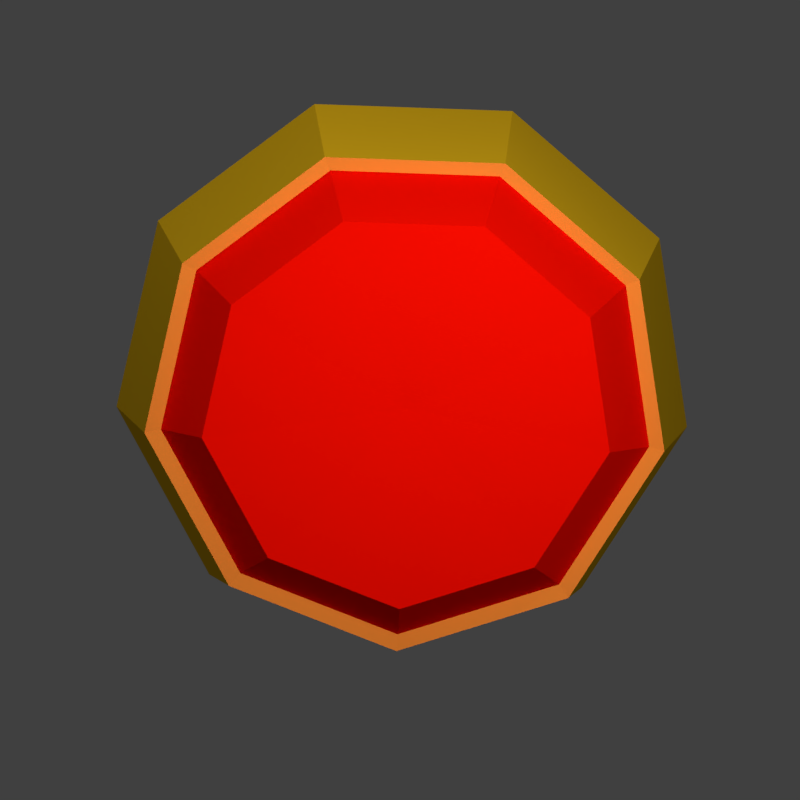 # Source: ButtonSprite.blend  (saved by Blender 2.78.0; exported with 4.5.12 LTS)
import bpy
from mathutils import Matrix  # noqa: F401  (used for matrix-valued properties, if any)

bpy.ops.wm.read_factory_settings(use_empty=True)
scene = bpy.context.scene
scene.name = 'Scene'

# ---- collections
col_collection_1 = bpy.data.collections.new('Collection 1'); scene.collection.children.link(col_collection_1)

# ---- materials (node trees are filled in below, after node groups)
mat_bunnygray = bpy.data.materials.new('BunnyGray')
mat_bunnygray.alpha_threshold = 0.0
mat_bunnygray.use_transparent_shadow = False
mat_bunnygray.diffuse_color = (0.7793, 0.85, 1.0, 1.0)
mat_bunnygray.roughness = 0.5
mat_bunnygray.line_color = (0.0, 0.0, 0.0, 1.0)
mat_bunnygray_002 = bpy.data.materials.new('BunnyGray.002')
mat_bunnygray_002.alpha_threshold = 0.0
mat_bunnygray_002.use_transparent_shadow = False
mat_bunnygray_002.diffuse_color = (1.0, 0.5867, 0.014, 1.0)
mat_bunnygray_002.roughness = 0.5
mat_bunnygray_002.line_color = (0.0, 0.0, 0.0, 1.0)
mat_copper_001 = bpy.data.materials.new('Copper.001')
mat_copper_001.alpha_threshold = 0.0
mat_copper_001.use_transparent_shadow = False
mat_copper_001.diffuse_color = (1.0, 0.2779, 0.0353, 1.0)
mat_copper_001.roughness = 0.5
mat_bunnygray_001 = bpy.data.materials.new('BunnyGray.001')
mat_bunnygray_001.alpha_threshold = 0.0
mat_bunnygray_001.use_transparent_shadow = False
mat_bunnygray_001.diffuse_color = (1.0, 0.003868, 0.0, 1.0)
mat_bunnygray_001.roughness = 0.5
mat_bunnygray_001.line_color = (0.0, 0.0, 0.0, 1.0)
mat_ikeablue = bpy.data.materials.new('IkeaBlue')
mat_ikeablue.alpha_threshold = 0.0
mat_ikeablue.use_transparent_shadow = False
mat_ikeablue.diffuse_color = (0.0, 0.232, 1.0, 1.0)
mat_ikeablue.roughness = 0.5
mat_material = bpy.data.materials.new('Material')
mat_material.alpha_threshold = 0.0
mat_material.use_transparent_shadow = False
mat_material.diffuse_color = (1.0, 0.03715, 0.3002, 1.0)
mat_material.roughness = 0.5
mat_copper = bpy.data.materials.new('Copper')
mat_copper.alpha_threshold = 0.0
mat_copper.use_transparent_shadow = False
mat_copper.diffuse_color = (1.0, 0.2779, 0.0353, 1.0)
mat_copper.roughness = 0.5
mat_darkgray = bpy.data.materials.new('DarkGray')
mat_darkgray.alpha_threshold = 0.0
mat_darkgray.use_transparent_shadow = False
mat_darkgray.diffuse_color = (0.1237, 0.1237, 0.1237, 1.0)
mat_darkgray.roughness = 0.5
mat_grass = bpy.data.materials.new('Grass')
mat_grass.alpha_threshold = 0.0
mat_grass.use_transparent_shadow = False
mat_grass.diffuse_color = (0.09594, 0.8, 0.0, 1.0)
mat_grass.roughness = 0.5
mat_darkgray_001 = bpy.data.materials.new('DarkGray.001')
mat_darkgray_001.alpha_threshold = 0.0
mat_darkgray_001.use_transparent_shadow = False
mat_darkgray_001.diffuse_color = (0.0, 0.0, 0.0, 1.0)
mat_darkgray_001.roughness = 0.5
mat_darkgray_002 = bpy.data.materials.new('DarkGray.002')
mat_darkgray_002.alpha_threshold = 0.0
mat_darkgray_002.use_transparent_shadow = False
mat_darkgray_002.diffuse_color = (0.1237, 0.1237, 0.1237, 1.0)
mat_darkgray_002.roughness = 0.5
mat_copper_002 = bpy.data.materials.new('Copper.002')
mat_copper_002.alpha_threshold = 0.0
mat_copper_002.use_transparent_shadow = False
mat_copper_002.diffuse_color = (1.0, 0.2779, 0.0353, 1.0)
mat_copper_002.roughness = 0.5
mat_ikeayellow = bpy.data.materials.new('IkeaYellow')
mat_ikeayellow.alpha_threshold = 0.0
mat_ikeayellow.use_transparent_shadow = False
mat_ikeayellow.diffuse_color = (1.0, 0.8526, 0.0, 1.0)
mat_ikeayellow.roughness = 0.5

# ---- material node trees

# ---- world
world_world = bpy.data.worlds.new('World'); scene.world = world_world
world_world.color = (0.05088, 0.05088, 0.05088)
world_world.use_sun_shadow = False
world_world.sun_shadow_jitter_overblur = 0.0
world_world.cycles.sampling_method = 'MANUAL'

# ---- cameras
cam_camera = bpy.data.cameras.new('Camera')
cam_camera.type = 'ORTHO'
cam_camera.clip_end = 100.0
cam_camera.lens = 35.0
cam_camera.sensor_width = 32.0
cam_camera.sensor_height = 18.0
cam_camera.ortho_scale = 2.014
cam_camera.dof.focus_distance = 0.0
cam_camera.dof.aperture_fstop = 128.0

# ---- lights
light_lamp_002 = bpy.data.lights.new('Lamp.002', 'POINT')
light_lamp_002.transmission_factor = 0.0
light_lamp_002.cutoff_distance = 30.0
light_lamp_002.energy = 36.0
light_lamp_002.shadow_buffer_clip_start = 1.001
light_lamp_002.shadow_soft_size = 0.1
light_lamp_002.shadow_maximum_resolution = 0.006
light_lamp_002.use_absolute_resolution = True
light_lamp_001 = bpy.data.lights.new('Lamp.001', 'POINT')
light_lamp_001.transmission_factor = 0.0
light_lamp_001.cutoff_distance = 30.0
light_lamp_001.energy = 36.0
light_lamp_001.shadow_buffer_clip_start = 1.001
light_lamp_001.shadow_soft_size = 0.1
light_lamp_001.shadow_maximum_resolution = 0.006
light_lamp_001.use_absolute_resolution = True
light_lamp = bpy.data.lights.new('Lamp', 'POINT')
light_lamp.transmission_factor = 0.0
light_lamp.cutoff_distance = 30.0
light_lamp.energy = 100.0
light_lamp.shadow_buffer_clip_start = 1.001
light_lamp.shadow_soft_size = 0.1
light_lamp.shadow_maximum_resolution = 0.006
light_lamp.use_absolute_resolution = True

# ---- meshes
me_cube_001 = bpy.data.meshes.new('Cube.001')
me_cube_001.from_pydata([(-1.0, -1.0, -1.0), (0.0, -1.0, 1.0), (-1.0, 1.0, -1.0), (0.0, 1.0, 1.0), (1.0, -1.0, -1.0), (0.0, -1.0, 1.0), (1.0, 1.0, -1.0), (0.0, 1.0, 1.0), (-0.2287, -0.9149, 0.1166), (-0.2344, 0.915, -0.05493), (0.223, 0.915, -0.05493), (0.2287, -0.9149, 0.1166), (-1.0, -1.0, 0.07532), (-1.0, 1.0, 0.07532), (1.0, 1.0, 0.07532), (1.0, -1.0, 0.07532), (-0.9916, 0.9829, -0.7751), (0.9916, 0.9829, -0.7751), (0.9916, -0.9829, -0.7751), (-0.9916, -0.9829, -0.7751)], [], [(12, 1, 3, 13), (13, 3, 7, 14), (14, 7, 5, 15), (15, 5, 1, 12), (2, 6, 4, 0), (7, 3, 1, 5), (18, 11, 8, 19), (17, 10, 11, 18), (16, 9, 10, 17), (19, 8, 9, 16), (11, 15, 12, 8), (10, 14, 15, 11), (9, 13, 14, 10), (8, 12, 13, 9), (0, 19, 16, 2), (2, 16, 17, 6), (6, 17, 18, 4), (4, 18, 19, 0)])
me_cube_001.materials.append(mat_bunnygray)
me_cube_001.use_remesh_preserve_volume = False
me_cube_001.use_remesh_preserve_attributes = False
me_cube_001.use_mirror_vertex_groups = False
me_cube_001.update()
me_battries_000 = bpy.data.meshes.new('Battries.000')
me_battries_000.from_pydata([(1.049, -3.773, -0.1012), (0.763, 1.996, -0.07306), (0.9835, -3.772, 0.1675), (0.7158, 1.996, 0.1192), (0.4524, -3.771, 0.3581), (0.336, 1.997, 0.2555), (-0.2951, -3.769, 0.3814), (-0.1988, 1.999, 0.2721), (-0.9095, -3.767, 0.2265), (-0.6382, 2.0, 0.1613), (-1.103, -3.767, -0.03412), (-0.7767, 2.0, -0.02509), (-0.7854, -3.768, -0.2785), (-0.5495, 1.999, -0.1999), (-0.1051, -3.77, -0.3923), (-0.06283, 1.998, -0.2813), (0.6196, -3.772, -0.3223), (0.4555, 1.996, -0.2312), (0.9669, 0.2846, -0.0928), (0.9067, 0.285, 0.1521), (0.4227, 0.2866, 0.3259), (-0.2588, 0.2885, 0.3471), (-0.8188, 0.2898, 0.2059), (-0.9953, 0.29, -0.03167), (-0.7057, 0.289, -0.2544), (-0.08556, 0.2871, -0.3582), (0.575, 0.2854, -0.2943), (0.004641, 1.689, -0.0002551), (-0.07824, 0.1296, -0.3365), (-0.6607, 0.1313, -0.2391), (-0.9327, 0.1323, -0.02986), (-0.767, 0.1321, 0.1933), (-0.241, 0.1308, 0.3259), (0.3991, 0.129, 0.306), (0.8538, 0.1276, 0.1428), (0.9103, 0.1272, -0.08728), (0.5422, 0.128, -0.2766)], [], [(35, 1, 3, 34), (34, 3, 5, 33), (33, 5, 7, 32), (32, 7, 9, 31), (31, 9, 11, 30), (30, 11, 13, 29), (29, 13, 15, 28), (15, 13, 27), (28, 15, 17, 36), (36, 17, 1, 35), (0, 2, 4, 6, 8, 10, 12, 14, 16), (16, 26, 18, 0), (14, 25, 26, 16), (12, 24, 25, 14), (10, 23, 24, 12), (8, 22, 23, 10), (6, 21, 22, 8), (4, 20, 21, 6), (2, 19, 20, 4), (0, 18, 19, 2), (13, 11, 27), (11, 9, 27), (9, 7, 27), (3, 1, 27), (7, 5, 27), (5, 3, 27), (1, 17, 27), (17, 15, 27), (26, 36, 35, 18), (25, 28, 36, 26), (24, 29, 28, 25), (23, 30, 29, 24), (22, 31, 30, 23), (21, 32, 31, 22), (20, 33, 32, 21), (19, 34, 33, 20), (18, 35, 34, 19)])
me_battries_000.polygons.foreach_set('material_index', [2, 2, 2, 2, 2, 2, 2, 2, 2, 2, 0, 0, 0, 0, 0, 0, 0, 0, 0, 0, 2, 2, 2, 2, 2, 2, 2, 2, 1, 1, 1, 1, 1, 1, 1, 1, 1])
me_battries_000.materials.append(mat_bunnygray_002)
me_battries_000.materials.append(mat_copper_001)
me_battries_000.materials.append(mat_bunnygray_001)
me_battries_000.use_remesh_preserve_volume = False
me_battries_000.use_remesh_preserve_attributes = False
me_battries_000.use_mirror_vertex_groups = False
me_battries_000.update()
me_plane_002 = bpy.data.meshes.new('Plane.002')
me_plane_002.from_pydata([(-1.0, -1.0, -0.7966), (1.0, -1.0, -0.01224), (-1.0, 1.0, -0.7966), (1.0, 1.0, -0.336), (-0.766, -1.0, -0.6326), (-0.516, -1.0, -0.5007), (-0.266, -1.0, -0.4401), (-0.01596, -1.0, -0.3082), (0.234, -1.0, -0.2262), (0.484, -1.0, -0.1263), (0.734, -1.0, -0.05503), (0.734, 1.0, -0.3788), (0.484, 1.0, -0.41), (0.234, 1.0, -0.4698), (-0.01596, 1.0, -0.4994), (-0.266, 1.0, -0.5634), (-0.516, 1.0, -0.5901), (-0.766, 1.0, -0.6326), (-1.0, 0.6667, -0.7966), (-1.0, 0.3333, -0.7966), (-1.0, -2.98e-08, -0.7966), (-1.0, -0.3333, -0.8723), (-1.0, -0.6667, -0.7966), (1.0, -0.6667, -0.05233), (1.0, -0.3333, -0.09242), (1.0, 2.98e-08, -0.1448), (1.0, 0.3333, -0.2883), (1.0, 0.6667, -0.2466), (-0.766, -0.6193, -0.6204), (-0.766, -0.3333, -0.6204), (-0.766, 0.04738, -0.6204), (-0.766, 0.3807, -0.6204), (-0.766, 0.6667, -0.5968), (-0.516, -0.6667, -0.5503), (-0.516, -0.3333, -0.4885), (-0.516, 2.98e-08, -0.545), (-0.516, 0.3333, -0.4885), (-0.516, 0.714, -0.5206), (-0.266, -0.6138, -0.4279), (-0.266, -0.2804, -0.4279), (-0.266, 2.98e-08, -0.4043), (-0.266, 0.3862, -0.4043), (-0.266, 0.714, -0.4756), (-0.01596, -0.6667, -0.2674), (-0.01596, -0.3333, -0.2959), (-0.01596, 2.98e-08, -0.2959), (-0.01596, 0.3333, -0.3638), (-0.01596, 0.6667, -0.3977), (0.234, -0.7188, -0.2139), (0.2621, -0.3936, -0.2139), (0.234, 2.98e-08, -0.2663), (0.2592, 0.2792, -0.3342), (0.2592, 0.6126, -0.3681), (0.484, -0.6667, -0.1398), (0.484, -0.3333, -0.188), (0.484, 2.98e-08, -0.2453), (0.484, 0.3333, -0.3131), (0.484, 0.6667, -0.347), (0.734, -0.7188, -0.08287), (0.734, -0.3333, -0.123), (0.734, 0.04738, -0.1754), (0.734, 0.3103, -0.2432), (0.734, 0.6437, -0.2771)], [], [(62, 27, 3, 11), (18, 32, 17, 2), (32, 37, 16, 17), (37, 42, 15, 16), (42, 47, 14, 15), (47, 52, 13, 14), (52, 57, 12, 13), (57, 62, 11, 12), (9, 10, 58, 53), (53, 58, 59, 54), (54, 59, 60, 55), (55, 60, 61, 56), (56, 61, 62, 57), (8, 9, 53, 48), (48, 53, 54, 49), (49, 54, 55, 50), (50, 55, 56, 51), (51, 56, 57, 52), (7, 8, 48, 43), (43, 48, 49, 44), (44, 49, 50, 45), (45, 50, 51, 46), (46, 51, 52, 47), (6, 7, 43, 38), (38, 43, 44, 39), (39, 44, 45, 40), (40, 45, 46, 41), (41, 46, 47, 42), (5, 6, 38, 33), (33, 38, 39, 34), (34, 39, 40, 35), (35, 40, 41, 36), (36, 41, 42, 37), (4, 5, 33, 28), (28, 33, 34, 29), (29, 34, 35, 30), (30, 35, 36, 31), (31, 36, 37, 32), (0, 4, 28, 22), (22, 28, 29, 21), (21, 29, 30, 20), (20, 30, 31, 19), (19, 31, 32, 18), (10, 1, 23, 58), (58, 23, 24, 59), (59, 24, 25, 60), (60, 25, 26, 61), (61, 26, 27, 62)])
me_plane_002.materials.append(mat_ikeablue)
me_plane_002.use_remesh_preserve_volume = False
me_plane_002.use_remesh_preserve_attributes = False
me_plane_002.use_mirror_vertex_groups = False
me_plane_002.update()
me_plane_001 = bpy.data.meshes.new('Plane.001')
me_plane_001.from_pydata([(-1.0, -1.0, -0.7966), (1.0, -1.0, -0.01224), (-1.0, 1.0, -0.7966), (1.0, 1.0, -0.336), (-0.766, -1.0, -0.6326), (-0.516, -1.0, -0.5007), (-0.266, -1.0, -0.4401), (-0.01596, -1.0, -0.3082), (0.234, -1.0, -0.2262), (0.484, -1.0, -0.1263), (0.734, -1.0, -0.05503), (0.734, 1.0, -0.3788), (0.484, 1.0, -0.41), (0.234, 1.0, -0.4698), (-0.01596, 1.0, -0.4994), (-0.266, 1.0, -0.5634), (-0.516, 1.0, -0.5901), (-0.766, 1.0, -0.6326), (-1.0, 0.6667, -0.7966), (-1.0, 0.3333, -0.7966), (-1.0, -2.98e-08, -0.7966), (-1.0, -0.3333, -0.8723), (-1.0, -0.6667, -0.7966), (1.0, -0.6667, -0.05233), (1.0, -0.3333, -0.09242), (1.0, 2.98e-08, -0.1448), (1.0, 0.3333, -0.2883), (1.0, 0.6667, -0.2466), (-0.766, -0.6193, -0.6204), (-0.766, -0.3333, -0.6204), (-0.766, 0.04738, -0.6204), (-0.766, 0.3807, -0.6204), (-0.766, 0.6667, -0.5968), (-0.516, -0.6667, -0.5503), (-0.516, -0.3333, -0.4885), (-0.516, 2.98e-08, -0.545), (-0.516, 0.3333, -0.4885), (-0.516, 0.714, -0.5206), (-0.266, -0.6138, -0.4279), (-0.266, -0.2804, -0.4279), (-0.266, 2.98e-08, -0.4043), (-0.266, 0.3862, -0.4043), (-0.266, 0.714, -0.4756), (-0.01596, -0.6667, -0.2674), (-0.01596, -0.3333, -0.2959), (-0.01596, 2.98e-08, -0.2959), (-0.01596, 0.3333, -0.3638), (-0.01596, 0.6667, -0.3977), (0.234, -0.7188, -0.2139), (0.2621, -0.3936, -0.2139), (0.234, 2.98e-08, -0.2663), (0.2592, 0.2792, -0.3342), (0.2592, 0.6126, -0.3681), (0.484, -0.6667, -0.1398), (0.484, -0.3333, -0.188), (0.484, 2.98e-08, -0.2453), (0.484, 0.3333, -0.3131), (0.484, 0.6667, -0.347), (0.734, -0.7188, -0.08287), (0.734, -0.3333, -0.123), (0.734, 0.04738, -0.1754), (0.734, 0.3103, -0.2432), (0.734, 0.6437, -0.2771)], [], [(62, 27, 3, 11), (18, 32, 17, 2), (32, 37, 16, 17), (37, 42, 15, 16), (42, 47, 14, 15), (47, 52, 13, 14), (52, 57, 12, 13), (57, 62, 11, 12), (9, 10, 58, 53), (53, 58, 59, 54), (54, 59, 60, 55), (55, 60, 61, 56), (56, 61, 62, 57), (8, 9, 53, 48), (48, 53, 54, 49), (49, 54, 55, 50), (50, 55, 56, 51), (51, 56, 57, 52), (7, 8, 48, 43), (43, 48, 49, 44), (44, 49, 50, 45), (45, 50, 51, 46), (46, 51, 52, 47), (6, 7, 43, 38), (38, 43, 44, 39), (39, 44, 45, 40), (40, 45, 46, 41), (41, 46, 47, 42), (5, 6, 38, 33), (33, 38, 39, 34), (34, 39, 40, 35), (35, 40, 41, 36), (36, 41, 42, 37), (4, 5, 33, 28), (28, 33, 34, 29), (29, 34, 35, 30), (30, 35, 36, 31), (31, 36, 37, 32), (0, 4, 28, 22), (22, 28, 29, 21), (21, 29, 30, 20), (20, 30, 31, 19), (19, 31, 32, 18), (10, 1, 23, 58), (58, 23, 24, 59), (59, 24, 25, 60), (60, 25, 26, 61), (61, 26, 27, 62)])
me_plane_001.materials.append(mat_ikeablue)
me_plane_001.use_remesh_preserve_volume = False
me_plane_001.use_remesh_preserve_attributes = False
me_plane_001.use_mirror_vertex_groups = False
me_plane_001.update()
me_cube = bpy.data.meshes.new('Cube')
me_cube.from_pydata([(-1.0, -0.9612, -0.9108), (-1.282, -1.082, -0.1139), (-1.0, -0.8362, 1.0), (-0.8588, -0.6312, -1.25), (-0.513, -0.32, 1.154), (-1.18, -0.1204, 0.8724), (-1.063, -0.1118, 1.0), (-1.343, -0.1319, 0.5263), (-1.574, -0.1159, 0.713), (-2.145, -0.02862, -0.4081), (-2.534, -0.1537, -0.2475), (-1.141, -0.9591, 0.443), (-1.121, -0.1752, 0.9362), (-1.53, -0.2341, 0.5765), (-2.312, -0.2911, -0.3147), (-2.48, -0.3137, -0.5329), (-2.617, -0.1764, -0.4932), (-2.302, -0.05123, -0.5964), (-0.513, -0.32, 2.52), (-0.7603, -0.7302, 2.18), (-0.7704, -0.8414, 1.739), (-0.5453, -0.4618, 1.312), (0.0, -1.29, -0.1139), (1.0, -0.9612, -0.9108), (1.282, -1.082, -0.1139), (1.0, -0.8362, 1.0), (0.0, -1.208, -0.8303), (0.0, -1.044, 1.0), (0.8588, -0.6312, -1.25), (0.0, -0.6312, -1.251), (0.513, -0.32, 1.154), (0.0, -0.32, 1.154), (1.18, -0.1204, 0.8724), (1.063, -0.1118, 1.0), (1.343, -0.1319, 0.5263), (1.574, -0.1159, 0.713), (2.145, -0.02862, -0.4081), (2.534, -0.1537, -0.2475), (1.141, -0.9591, 0.443), (0.0, -1.167, 0.3539), (1.121, -0.1752, 0.9362), (1.53, -0.2341, 0.5765), (2.312, -0.2911, -0.3147), (2.48, -0.3137, -0.5329), (2.617, -0.1764, -0.4932), (2.302, -0.05123, -0.5964), (0.0, -0.32, 2.52), (0.513, -0.32, 2.52), (0.0, -0.7691, 1.38), (0.0, -0.8875, 1.667), (0.0, -0.8686, 2.291), (0.7603, -0.7302, 2.18), (0.7704, -0.8414, 1.739), (0.5453, -0.4618, 1.312), (-1.0, 1.005, -0.9187), (-1.282, 1.07, -0.2339), (-0.5494, 0.8362, 1.0), (-0.8588, 0.6312, -1.25), (-0.513, 0.32, 1.154), (-1.0, 0.2076, -1.0), (-1.0, 0.0, 1.0), (-1.282, 0.0, -0.1139), (-1.0, 0.2076, -1.034), (-0.7369, 0.0, -1.596), (-0.513, 0.0, 1.154), (-1.18, 0.1204, 0.8724), (-1.063, 0.1118, 1.0), (-1.063, 0.0, 1.0), (-1.18, 0.0, 0.8724), (-1.343, 0.1319, 0.5263), (-1.574, 0.1159, 0.713), (-1.619, 0.0, 0.713), (-1.343, 0.0, 0.5263), (-2.145, 0.02862, -0.4081), (-2.534, 0.1537, -0.2475), (-2.49, 0.0, -0.1156), (-2.057, 0.0, -0.4078), (-1.141, 0.9591, 0.443), (-1.141, 0.0, 0.443), (-1.121, 0.1752, 0.9362), (-1.121, 0.0, 0.9362), (-1.53, 0.2341, 0.5765), (-2.312, 0.2911, -0.3147), (-2.48, 0.3137, -0.5329), (-2.617, 0.1764, -0.4932), (-2.675, 0.0, -0.3963), (-2.302, 0.05123, -0.5964), (-2.415, 0.0, -0.7212), (-2.608, 0.0, -0.715), (-0.513, 0.2558, 2.52), (-0.513, 0.0, 2.52), (-0.7603, 0.4777, 2.18), (-0.7704, 0.6217, 1.739), (-0.5453, 0.4618, 1.312), (-1.031, 0.0, 2.291), (-1.041, 0.09228, 1.672), (-0.8155, 0.0, 1.312), (0.0, 1.278, -0.2339), (1.0, 1.005, -0.6997), (1.282, 1.07, -0.2339), (0.5494, 0.8362, 1.0), (-0.2742, 1.93, -0.7644), (0.0, 1.044, 1.0), (0.8588, 0.6312, -1.25), (0.0, 0.6312, -1.251), (0.513, 0.32, 1.154), (0.0, 0.32, 1.154), (1.0, 0.2076, -1.0), (1.0, 0.0, 1.0), (1.282, 0.0, -0.1139), (0.0, 0.0, 1.0), (-1.116e-08, 1.959, -0.7192), (1.0, 0.2076, -1.034), (0.0, 0.2076, -1.256), (0.7369, 0.0, -1.596), (0.513, 0.0, 1.154), (0.0, 0.0, 1.154), (1.18, 0.1204, 0.8724), (1.063, 0.1118, 1.0), (1.063, 0.0, 1.0), (1.18, 0.0, 0.8724), (1.343, 0.1319, 0.5263), (1.574, 0.1159, 0.713), (1.619, 0.0, 0.713), (1.343, 0.0, 0.5263), (2.145, 0.02862, -0.4081), (2.534, 0.1537, -0.2475), (2.49, 0.0, -0.1156), (2.057, 0.0, -0.4078), (1.141, 0.9591, 0.443), (0.0, 1.167, 0.3539), (1.141, 0.0, 0.443), (1.121, 0.1752, 0.9362), (1.121, 0.0, 0.9362), (1.53, 0.2341, 0.5765), (2.312, 0.2911, -0.3147), (2.48, 0.3137, -0.5329), (2.617, 0.1764, -0.4932), (2.675, 0.0, -0.3963), (2.302, 0.05123, -0.5964), (2.415, 0.0, -0.7212), (2.608, 0.0, -0.715), (0.0, 0.32, 2.52), (0.513, 0.2558, 2.52), (0.0, 0.0, 2.52), (0.513, 0.0, 2.52), (0.0, 0.7691, 1.38), (0.0, 0.8487, 1.667), (0.0, 0.6838, 2.291), (0.7603, 0.4777, 2.18), (0.7704, 0.6217, 1.739), (0.5453, 0.4618, 1.312), (0.0, 0.0, 1.312), (0.0, 0.09228, 1.672), (0.0, 0.0, 2.291), (1.031, 0.0, 2.291), (1.041, 0.09228, 1.672), (0.8155, 0.0, 1.312), (0.7212, 0.4339, 2.473), (0.1077, 0.5056, 2.554), (-1.574, 0.2708, 3.561), (-1.134, 0.07083, 3.989), (0.6272, 0.4257, 4.104), (0.6272, 0.07083, 4.333), (1.304, -0.07231, 4.333), (1.631, -0.02184, 3.994), (-0.7671, 0.5289, 3.138), (-0.2387, 0.8838, 3.063), (-0.5705, 0.7184, 3.671), (-0.6627, 0.07083, 3.98), (-0.2387, 0.5289, 3.293), (-1.626, -0.02184, 3.994), (-1.3, -0.07231, 4.333), (-0.6226, 0.07083, 4.333), (0.2433, 0.5289, 3.293), (0.6672, 0.07083, 3.98), (0.5751, 0.7184, 3.671), (0.2433, 0.8838, 3.063), (0.7716, 0.5289, 3.138), (1.139, 0.07083, 3.989), (1.579, 0.2708, 3.561), (1.247, 0.6019, 2.953), (-0.6366, 0.2144, 2.35), (-0.6226, 0.4257, 4.104), (-0.1031, 0.5056, 2.554), (-0.7166, 0.4339, 2.473), (0.6214, 0.353, 2.598), (0.4872, 0.3058, 2.686), (0.1077, 0.338, 2.722), (0.6366, 0.3988, 2.35), (0.6272, 0.2483, 4.219), (1.467, -0.03472, 4.164), (1.084, 0.4233, 3.123), (1.415, 0.1188, 3.73), (0.155, 0.7063, 3.178), (0.438, 0.5409, 3.785), (-1.242, 0.6019, 2.953), (-0.6168, 0.353, 2.598), (-0.4826, 0.3058, 2.686), (-0.1031, 0.338, 2.722), (-0.6226, 0.2483, 4.219), (-1.463, -0.03472, 4.164), (-1.079, 0.4233, 3.123), (-1.411, 0.1188, 3.73), (-0.1427, 0.7063, 3.178), (-0.4335, 0.5409, 3.785), (-0.8904, 1.468, -0.8283), (-0.1766, 1.185, -0.8971), (-2.181e-08, 1.322, -0.5198), (-0.2264, 1.253, -0.5198), (-2.181e-08, 0.999, -1.146), (-0.1517, 0.999, -1.145), (0.1766, 1.185, -0.8971), (0.2264, 1.253, -0.5198), (0.1517, 0.999, -1.145), (-1.116e-08, 1.905, -0.3044), (-0.3515, 1.858, -0.3213), (-1.116e-08, 1.884, -0.9771), (-0.2355, 1.884, -0.9764), (0.2742, 1.93, -0.7644), (0.3515, 1.858, -0.3213), (0.2355, 1.884, -0.9764), (-0.515, 1.662, 0.03504), (3.023e-08, 1.297, -1.082), (-0.3535, 1.296, -1.08), (0.3535, 1.296, -1.08), (0.8904, 1.468, -0.8283), (0.515, 1.662, 0.03504), (3.023e-08, 1.821, 0.05385), (0.05607, 2.041, -0.5193), (-0.03941, 1.535, 1.703), (0.3678, 1.94, -0.5271), (0.2723, 1.434, 1.695), (0.541, 1.668, -0.5697), (0.4455, 1.162, 1.652), (0.4946, 1.353, -0.6272), (0.3991, 0.8466, 1.595), (0.2504, 1.142, -0.6727), (0.1549, 0.6357, 1.549), (-0.07746, 1.134, -0.6849), (-0.1729, 0.6276, 1.537), (-0.3355, 1.333, -0.6581), (-0.431, 0.8262, 1.564), (-0.403, 1.645, -0.6048), (-0.4984, 1.139, 1.617), (-0.2483, 1.925, -0.55), (-0.3438, 1.419, 1.672), (-0.009367, 1.694, 1.004), (0.3024, 1.593, 0.9958), (0.4755, 1.321, 0.9532), (0.4292, 1.006, 0.8957), (0.1849, 0.795, 0.8502), (-0.1429, 0.7869, 0.838), (-0.4009, 0.9856, 0.8648), (-0.4684, 1.298, 0.9181), (-0.3138, 1.578, 0.9729), (-0.03088, 1.224, 1.687), (0.07859, 1.189, 1.685), (0.1394, 1.093, 1.67), (0.1231, 0.9824, 1.649), (0.03735, 0.9083, 1.634), (-0.07778, 0.9055, 1.629), (-0.1684, 0.9753, 1.639), (-0.1921, 1.085, 1.657), (-0.1378, 1.183, 1.677), (-0.03439, 1.206, 1.769), (0.07508, 1.17, 1.766), (0.1359, 1.074, 1.751), (0.1196, 0.9638, 1.731), (0.03384, 0.8897, 1.715), (-0.08129, 0.8869, 1.711), (-0.1719, 0.9567, 1.72), (-0.1956, 1.066, 1.739), (-0.1413, 1.165, 1.758)], [], [(2, 27, 31, 4), (26, 0, 3, 29), (39, 27, 2, 11), (26, 22, 1, 0), (113, 29, 63), (29, 3, 63), (19, 50, 46, 18), (60, 2, 4, 64), (3, 62, 63), (0, 1, 61, 59), (2, 60, 67, 6), (0, 59, 62, 3), (12, 6, 8, 13), (61, 1, 5, 68), (11, 2, 6, 12), (6, 67, 71, 8), (68, 5, 7, 72), (76, 9, 17, 87), (8, 71, 75, 10), (72, 7, 9, 76), (13, 8, 10, 14), (7, 13, 14, 9), (9, 14, 15, 17), (1, 11, 12, 5), (5, 12, 13, 7), (22, 39, 11, 1), (16, 85, 88), (14, 10, 16, 15), (10, 75, 85, 16), (17, 15, 88), (87, 17, 88), (15, 16, 88), (144, 90, 18, 46), (94, 19, 18, 90), (64, 4, 21, 96), (96, 21, 20, 95), (95, 20, 19, 94), (4, 31, 48, 21), (21, 48, 49, 20), (20, 49, 50, 19), (25, 30, 31, 27), (26, 29, 28, 23), (39, 38, 25, 27), (26, 23, 24, 22), (111, 217, 218, 101), (113, 114, 29), (29, 114, 28), (51, 47, 46, 50), (108, 115, 30, 25), (27, 31, 116, 110), (28, 114, 112), (23, 107, 109, 24), (25, 33, 119, 108), (23, 28, 112, 107), (40, 41, 35, 33), (109, 120, 32, 24), (38, 40, 33, 25), (33, 35, 123, 119), (120, 124, 34, 32), (128, 140, 45, 36), (35, 37, 127, 123), (124, 128, 36, 34), (41, 42, 37, 35), (34, 36, 42, 41), (36, 45, 43, 42), (24, 32, 40, 38), (32, 34, 41, 40), (22, 24, 38, 39), (44, 141, 138), (42, 43, 44, 37), (37, 44, 138, 127), (45, 141, 43), (140, 141, 45), (43, 141, 44), (144, 46, 47, 145), (50, 46, 144, 154), (155, 145, 47, 51), (115, 157, 53, 30), (157, 156, 52, 53), (156, 155, 51, 52), (31, 48, 152, 116), (48, 49, 153, 152), (49, 50, 154, 153), (30, 53, 48, 31), (53, 52, 49, 48), (52, 51, 50, 49), (56, 58, 106, 102), (57, 54, 207, 211), (130, 77, 56, 102), (97, 99, 213, 208), (113, 63, 104), (104, 63, 57), (184, 167, 204, 170, 199), (60, 64, 58, 56), (57, 63, 62), (54, 59, 61, 55), (56, 66, 67, 60), (54, 57, 62, 59), (79, 81, 70, 66), (61, 68, 65, 55), (78, 80, 68, 61), (77, 79, 66, 56), (66, 70, 71, 67), (68, 72, 69, 65), (76, 87, 86, 73), (70, 74, 75, 71), (72, 76, 73, 69), (81, 82, 74, 70), (69, 73, 82, 81), (73, 86, 83, 82), (55, 65, 79, 77), (60, 67, 80, 78), (65, 69, 81, 79), (97, 55, 77, 130), (84, 88, 85), (82, 83, 84, 74), (74, 84, 85, 75), (86, 88, 83), (87, 88, 86), (83, 88, 84), (144, 142, 89, 90), (94, 90, 89, 182, 91), (154, 144, 90, 94), (116, 152, 96, 64), (152, 153, 95, 96), (153, 154, 94, 95), (64, 96, 93, 58), (96, 95, 92, 93), (95, 94, 91, 92), (58, 93, 146, 106), (93, 92, 147, 146), (92, 91, 148, 147), (100, 102, 106, 105), (54, 55, 209, 207), (130, 102, 100, 129), (103, 104, 210, 214), (111, 101, 216, 215), (113, 104, 114), (104, 103, 114), (195, 175, 163, 190), (108, 100, 105, 115), (102, 110, 116, 106), (103, 112, 114), (98, 99, 109, 107), (100, 108, 119, 118), (98, 107, 112, 103), (132, 118, 122, 134), (109, 99, 117, 120), (131, 109, 120, 133), (129, 100, 118, 132), (118, 119, 123, 122), (120, 117, 121, 124), (128, 125, 139, 140), (122, 123, 127, 126), (124, 121, 125, 128), (134, 122, 126, 135), (121, 134, 135, 125), (125, 135, 136, 139), (99, 129, 132, 117), (108, 131, 133, 119), (117, 132, 134, 121), (97, 130, 129, 99), (137, 138, 141), (135, 126, 137, 136), (126, 127, 138, 137), (139, 136, 141), (140, 139, 141), (136, 137, 141), (144, 145, 143, 142), (148, 154, 144, 142), (155, 149, 189, 143, 145), (154, 155, 145, 144), (116, 115, 157, 152), (152, 157, 156, 153), (153, 156, 155, 154), (115, 105, 151, 157), (157, 151, 150, 156), (156, 150, 149, 155), (106, 116, 152, 146), (146, 152, 153, 147), (147, 153, 154, 148), (105, 106, 146, 151), (151, 146, 147, 150), (150, 147, 148, 149), (143, 189, 186, 187), (149, 148, 159, 158), (204, 205, 169, 170), (203, 201, 171, 160), (191, 190, 163, 164), (175, 179, 164, 163), (180, 176, 162, 165), (193, 180, 165, 191), (201, 172, 173, 200), (169, 173, 172, 161), (196, 160, 168, 167), (202, 203, 160, 196), (205, 200, 173, 169), (189, 149, 158, 186), (199, 170, 166, 198), (185, 196, 167, 184), (186, 158, 181, 192), (192, 181, 180, 193), (158, 159, 177, 181), (181, 177, 176, 180), (188, 187, 178, 174), (174, 178, 179, 175), (159, 188, 174, 194, 177), (194, 174, 175, 195), (160, 171, 183, 168), (142, 143, 187, 188), (148, 142, 188, 159), (170, 169, 161, 166), (167, 168, 205, 204), (197, 202, 196, 185), (177, 194, 195, 176), (178, 192, 193, 179), (187, 186, 192, 178), (179, 193, 191, 164), (165, 162, 190, 191), (176, 195, 190, 162), (166, 161, 203, 202), (198, 166, 202, 197), (161, 172, 201, 203), (171, 201, 200, 183), (168, 183, 200, 205), (142, 199, 198, 89), (198, 197, 182, 89), (197, 185, 91, 182), (185, 184, 148, 91), (148, 184, 199, 142), (227, 226, 219, 220), (226, 225, 221, 219), (206, 222, 216, 101), (223, 224, 218, 217), (98, 103, 214, 212), (99, 98, 212, 213), (55, 97, 208, 209), (104, 57, 211, 210), (111, 219, 221, 217), (111, 215, 220, 219), (224, 206, 101, 218), (222, 228, 215, 216), (225, 223, 217, 221), (228, 227, 220, 215), (208, 213, 227, 228), (214, 210, 223, 225), (209, 208, 228, 222), (211, 207, 206, 224), (210, 211, 224, 223), (207, 209, 222, 206), (212, 214, 225, 226), (213, 212, 226, 227), (247, 230, 232, 248), (248, 232, 234, 249), (249, 234, 236, 250), (250, 236, 238, 251), (251, 238, 240, 252), (252, 240, 242, 253), (253, 242, 244, 254), (234, 232, 257, 258), (254, 244, 246, 255), (255, 246, 230, 247), (229, 231, 233, 235, 237, 239, 241, 243, 245), (245, 255, 247, 229), (243, 254, 255, 245), (241, 253, 254, 243), (239, 252, 253, 241), (237, 251, 252, 239), (235, 250, 251, 237), (233, 249, 250, 235), (231, 248, 249, 233), (229, 247, 248, 231), (261, 260, 269, 270), (230, 246, 264, 256), (246, 244, 263, 264), (244, 242, 262, 263), (242, 240, 261, 262), (240, 238, 260, 261), (238, 236, 259, 260), (232, 230, 256, 257), (236, 234, 258, 259), (266, 265, 273, 272, 271, 270, 269, 268, 267), (258, 257, 266, 267), (256, 264, 273, 265), (262, 261, 270, 271), (259, 258, 267, 268), (263, 262, 271, 272), (260, 259, 268, 269), (257, 256, 265, 266), (264, 263, 272, 273)])
me_cube.polygons.foreach_set('material_index', [0, 0, 0, 0, 0, 0, 0, 0, 0, 0, 0, 0, 0, 0, 0, 0, 0, 1, 0, 0, 0, 0, 0, 0, 0, 0, 0, 0, 0, 1, 1, 0, 0, 0, 0, 0, 0, 0, 0, 0, 0, 0, 0, 0, 0, 0, 0, 0, 0, 0, 0, 0, 0, 0, 0, 0, 0, 0, 0, 1, 0, 0, 0, 0, 0, 0, 0, 0, 0, 0, 0, 1, 1, 0, 0, 0, 0, 0, 0, 0, 0, 0, 0, 0, 0, 0, 0, 0, 0, 0, 0, 0, 0, 0, 0, 0, 0, 0, 0, 0, 0, 0, 0, 0, 1, 0, 0, 0, 0, 0, 0, 0, 0, 0, 0, 0, 0, 1, 1, 0, 0, 0, 0, 0, 0, 0, 0, 0, 0, 0, 0, 0, 0, 0, 0, 0, 0, 0, 0, 0, 0, 0, 0, 0, 0, 0, 0, 0, 0, 0, 0, 0, 1, 0, 0, 0, 0, 0, 0, 0, 0, 0, 0, 0, 0, 1, 1, 0, 0, 0, 0, 0, 0, 0, 0, 0, 0, 0, 0, 0, 0, 0, 0, 0, 0, 0, 0, 0, 0, 0, 0, 0, 0, 0, 0, 0, 0, 0, 1, 0, 0, 0, 0, 0, 1, 1, 0, 0, 0, 0, 0, 1, 0, 0, 0, 1, 1, 0, 0, 0, 1, 1, 0, 0, 0, 0, 0, 0, 0, 0, 0, 0, 0, 0, 0, 0, 0, 0, 0, 0, 0, 0, 0, 0, 0, 0, 0, 0, 0, 0, 0, 0, 2, 2, 2, 2, 2, 2, 2, 2, 2, 2, 3, 3, 3, 3, 3, 3, 3, 3, 3, 3, 0, 2, 2, 2, 2, 2, 2, 2, 2, 0, 0, 0, 0, 0, 0, 0, 0, 0])
me_cube.materials.append(mat_bunnygray)
me_cube.materials.append(mat_material)
me_cube.materials.append(mat_copper)
me_cube.materials.append(mat_darkgray)
me_cube.use_remesh_preserve_volume = False
me_cube.use_remesh_preserve_attributes = False
me_cube.use_mirror_vertex_groups = False
me_cube.update()
me_plane = bpy.data.meshes.new('Plane')
me_plane.from_pydata([(-1.0, -1.0, -0.01224), (1.0, -1.0, -0.01224), (-1.0, 1.0, -0.01224), (1.0, 1.0, -0.01224), (-0.766, -1.0, -0.01224), (-0.516, -1.0, -0.01224), (-0.266, -1.0, -0.01224), (-0.01596, -1.0, -0.01224), (0.234, -1.0, -0.01224), (0.484, -1.0, -0.01224), (0.734, -1.0, -0.01224), (0.734, 1.0, -0.01224), (0.484, 1.0, -0.01224), (0.234, 1.0, -0.01224), (-0.01596, 1.0, -0.01224), (-0.266, 1.0, -0.01224), (-0.516, 1.0, -0.01224), (-0.766, 1.0, -0.01224), (-1.0, 0.6667, -0.01224), (-1.0, 0.3333, -0.01224), (-1.0, -2.98e-08, -0.01224), (-1.0, -0.3333, -0.0879), (-1.0, -0.6667, -0.01224), (1.0, -0.6667, -0.01224), (1.0, -0.3333, -0.01224), (1.0, 2.98e-08, -0.01224), (1.0, 0.3333, -0.0879), (1.0, 0.6667, -0.01224), (-0.766, -0.6193, 0.0), (-0.766, -0.3333, 0.0), (-0.766, 0.04738, 0.0), (-0.766, 0.3807, 0.0), (-0.766, 0.6667, 0.02354), (-0.516, -0.6667, -0.0618), (-0.516, -0.3333, 0.0), (-0.516, 2.98e-08, -0.05657), (-0.516, 0.3333, 0.0), (-0.516, 0.714, -0.03211), (-0.266, -0.6138, 0.0), (-0.266, -0.2804, 0.0), (-0.266, 2.98e-08, 0.02354), (-0.266, 0.3862, 0.02354), (-0.266, 0.714, -0.01378), (-0.01596, -0.6667, 0.02857), (-0.01596, -0.3333, 0.0), (-0.01596, 2.98e-08, 0.0), (-0.01596, 0.3333, 0.0), (-0.01596, 0.6667, 0.0), (0.234, -0.7188, 0.0), (0.2621, -0.3936, 0.0), (0.234, 2.98e-08, 0.0), (0.2592, 0.2792, 0.0), (0.2592, 0.6126, 0.0), (0.484, -0.6667, 0.01443), (0.484, -0.3333, -0.03379), (0.484, 2.98e-08, -0.03866), (0.484, 0.3333, -0.03866), (0.484, 0.6667, -0.03866), (0.734, -0.7188, 0.0), (0.734, -0.3333, 0.0), (0.734, 0.04738, 0.0), (0.734, 0.3103, 0.0), (0.734, 0.6437, 0.0)], [], [(62, 27, 3, 11), (18, 32, 17, 2), (32, 37, 16, 17), (37, 42, 15, 16), (42, 47, 14, 15), (47, 52, 13, 14), (52, 57, 12, 13), (57, 62, 11, 12), (9, 10, 58, 53), (53, 58, 59, 54), (54, 59, 60, 55), (55, 60, 61, 56), (56, 61, 62, 57), (8, 9, 53, 48), (48, 53, 54, 49), (49, 54, 55, 50), (50, 55, 56, 51), (51, 56, 57, 52), (7, 8, 48, 43), (43, 48, 49, 44), (44, 49, 50, 45), (45, 50, 51, 46), (46, 51, 52, 47), (6, 7, 43, 38), (38, 43, 44, 39), (39, 44, 45, 40), (40, 45, 46, 41), (41, 46, 47, 42), (5, 6, 38, 33), (33, 38, 39, 34), (34, 39, 40, 35), (35, 40, 41, 36), (36, 41, 42, 37), (4, 5, 33, 28), (28, 33, 34, 29), (29, 34, 35, 30), (30, 35, 36, 31), (31, 36, 37, 32), (0, 4, 28, 22), (22, 28, 29, 21), (21, 29, 30, 20), (20, 30, 31, 19), (19, 31, 32, 18), (10, 1, 23, 58), (58, 23, 24, 59), (59, 24, 25, 60), (60, 25, 26, 61), (61, 26, 27, 62)])
me_plane.materials.append(mat_grass)
me_plane.use_remesh_preserve_volume = False
me_plane.use_remesh_preserve_attributes = False
me_plane.use_mirror_vertex_groups = False
me_plane.update()
me_battries_001 = bpy.data.meshes.new('Battries.001')
me_battries_001.from_pydata([(0.0, 1.516, -1.0), (0.0, 1.516, 1.0), (0.6428, 1.282, -1.0), (0.6428, 1.282, 1.0), (0.9848, 0.6899, -1.0), (0.9848, 0.6899, 1.0), (0.866, 0.01623, -1.0), (0.866, 0.01623, 1.0), (0.342, -0.4235, -1.0), (0.342, -0.4235, 1.0), (-0.342, -0.4235, -1.0), (-0.342, -0.4235, 1.0), (-0.866, 0.01623, -1.0), (-0.866, 0.01623, 1.0), (-0.9848, 0.6899, -1.0), (-0.9848, 0.6899, 1.0), (-0.6428, 1.282, -1.0), (-0.6428, 1.282, 1.0), (0.0, 1.516, 0.4585), (0.6428, 1.282, 0.4585), (0.9848, 0.6899, 0.4585), (0.866, 0.01623, 0.4585), (0.342, -0.4235, 0.4585), (-0.342, -0.4235, 0.4585), (-0.866, 0.01623, 0.4585), (-0.9848, 0.6899, 0.4585), (-0.6428, 1.282, 0.4585), (-2.518e-09, 0.7501, 0.9624), (0.1503, 0.6954, 0.9624), (0.2303, 0.5568, 0.9624), (0.2025, 0.3993, 0.9624), (0.07999, 0.2965, 0.9624), (-0.07999, 0.2965, 0.9624), (-0.2025, 0.3993, 0.9624), (-0.2303, 0.5568, 0.9624), (-0.1503, 0.6954, 0.9624), (-2.518e-09, 0.7501, 1.033), (0.1503, 0.6954, 1.033), (0.2303, 0.5568, 1.033), (0.2025, 0.3993, 1.033), (0.07999, 0.2965, 1.033), (-0.07999, 0.2965, 1.033), (-0.2025, 0.3993, 1.033), (-0.2303, 0.5568, 1.033), (-0.1503, 0.6954, 1.033), (2.234, 1.516, -1.0), (2.234, 1.516, 1.0), (2.877, 1.282, -1.0), (2.877, 1.282, 1.0), (3.219, 0.6899, -1.0), (3.219, 0.6899, 1.0), (3.1, 0.01623, -1.0), (3.1, 0.01623, 1.0), (2.576, -0.4235, -1.0), (2.576, -0.4235, 1.0), (1.892, -0.4235, -1.0), (1.892, -0.4235, 1.0), (1.368, 0.01623, -1.0), (1.368, 0.01623, 1.0), (1.249, 0.6899, -1.0), (1.249, 0.6899, 1.0), (1.591, 1.282, -1.0), (1.591, 1.282, 1.0), (2.234, 1.516, 0.4585), (2.877, 1.282, 0.4585), (3.219, 0.6899, 0.4585), (3.1, 0.01623, 0.4585), (2.576, -0.4235, 0.4585), (1.892, -0.4235, 0.4585), (1.368, 0.01623, 0.4585), (1.249, 0.6899, 0.4585), (1.591, 1.282, 0.4585), (2.234, 0.7501, 0.9624), (2.384, 0.6954, 0.9624), (2.464, 0.5568, 0.9624), (2.436, 0.3993, 0.9624), (2.314, 0.2965, 0.9624), (2.154, 0.2965, 0.9624), (2.031, 0.3993, 0.9624), (2.003, 0.5568, 0.9624), (2.083, 0.6954, 0.9624), (2.234, 0.7501, 1.033), (2.384, 0.6954, 1.033), (2.464, 0.5568, 1.033), (2.436, 0.3993, 1.033), (2.314, 0.2965, 1.033), (2.154, 0.2965, 1.033), (2.031, 0.3993, 1.033), (2.003, 0.5568, 1.033), (2.083, 0.6954, 1.033), (-2.244, 1.516, -1.0), (-2.244, 1.516, 1.0), (-1.602, 1.282, -1.0), (-1.602, 1.282, 1.0), (-1.26, 0.6899, -1.0), (-1.26, 0.6899, 1.0), (-1.378, 0.01623, -1.0), (-1.378, 0.01623, 1.0), (-1.902, -0.4235, -1.0), (-1.902, -0.4235, 1.0), (-2.586, -0.4235, -1.0), (-2.586, -0.4235, 1.0), (-3.11, 0.01623, -1.0), (-3.11, 0.01623, 1.0), (-3.229, 0.6899, -1.0), (-3.229, 0.6899, 1.0), (-2.887, 1.282, -1.0), (-2.887, 1.282, 1.0), (-2.244, 1.516, 0.4585), (-1.602, 1.282, 0.4585), (-1.26, 0.6899, 0.4585), (-1.378, 0.01623, 0.4585), (-1.902, -0.4235, 0.4585), (-2.586, -0.4235, 0.4585), (-3.11, 0.01623, 0.4585), (-3.229, 0.6899, 0.4585), (-2.887, 1.282, 0.4585), (-2.244, 0.7501, 0.9624), (-2.094, 0.6954, 0.9624), (-2.014, 0.5568, 0.9624), (-2.042, 0.3993, 0.9624), (-2.164, 0.2965, 0.9624), (-2.324, 0.2965, 0.9624), (-2.447, 0.3993, 0.9624), (-2.475, 0.5568, 0.9624), (-2.395, 0.6954, 0.9624), (-2.244, 0.7501, 1.033), (-2.094, 0.6954, 1.033), (-2.014, 0.5568, 1.033), (-2.042, 0.3993, 1.033), (-2.164, 0.2965, 1.033), (-2.324, 0.2965, 1.033), (-2.447, 0.3993, 1.033), (-2.475, 0.5568, 1.033), (-2.395, 0.6954, 1.033), (-2.822, 3.477, 0.1141), (2.742, 3.477, 0.1141), (-2.822, 3.243, -0.117), (2.742, 3.243, -0.117), (-2.822, 2.65, -0.2399), (2.742, 2.65, -0.2399), (-2.822, 1.977, -0.1972), (2.742, 1.977, -0.1972), (-2.822, 1.537, -0.008843), (2.742, 1.537, -0.008843), (-2.822, 1.537, 0.2371), (2.742, 1.537, 0.2371), (-2.822, 1.977, 0.4254), (2.742, 1.977, 0.4254), (-2.822, 2.65, 0.4681), (2.742, 2.65, 0.4681), (-2.822, 3.243, 0.3452), (2.742, 3.243, 0.3452), (1.236, 3.477, 0.1141), (1.236, 3.243, -0.117), (1.236, 2.65, -0.2399), (1.236, 1.977, -0.1972), (1.236, 1.537, -0.008843), (1.236, 1.537, 0.2371), (1.236, 1.977, 0.4254), (1.236, 2.65, 0.4681), (1.236, 3.243, 0.3452), (2.637, 2.711, 0.1141), (2.637, 2.656, 0.06007), (2.637, 2.517, 0.03131), (2.637, 2.36, 0.0413), (2.637, 2.257, 0.08535), (2.637, 2.257, 0.1429), (2.637, 2.36, 0.1869), (2.637, 2.517, 0.1969), (2.637, 2.656, 0.1681), (2.833, 2.711, 0.1141), (2.833, 2.656, 0.06007), (2.833, 2.517, 0.03131), (2.833, 2.36, 0.0413), (2.833, 2.257, 0.08535), (2.833, 2.257, 0.1429), (2.833, 2.36, 0.1869), (2.833, 2.517, 0.1969), (2.833, 2.656, 0.1681), (-2.822, 3.477, -0.601), (2.742, 3.477, -0.601), (-2.822, 3.243, -0.832), (2.742, 3.243, -0.832), (-2.822, 2.65, -0.955), (2.742, 2.65, -0.955), (-2.822, 1.977, -0.9123), (2.742, 1.977, -0.9123), (-2.822, 1.537, -0.7239), (2.742, 1.537, -0.7239), (-2.822, 1.537, -0.478), (2.742, 1.537, -0.478), (-2.822, 1.977, -0.2896), (2.742, 1.977, -0.2896), (-2.822, 2.65, -0.2469), (2.742, 2.65, -0.2469), (-2.822, 3.243, -0.3699), (2.742, 3.243, -0.3699), (1.236, 3.477, -0.601), (1.236, 3.243, -0.832), (1.236, 2.65, -0.955), (1.236, 1.977, -0.9123), (1.236, 1.537, -0.7239), (1.236, 1.537, -0.478), (1.236, 1.977, -0.2896), (1.236, 2.65, -0.2469), (1.236, 3.243, -0.3699), (2.637, 2.711, -0.601), (2.637, 2.656, -0.655), (2.637, 2.517, -0.6838), (2.637, 2.36, -0.6738), (2.637, 2.257, -0.6297), (2.637, 2.257, -0.5722), (2.637, 2.36, -0.5281), (2.637, 2.517, -0.5182), (2.637, 2.656, -0.5469), (2.833, 2.711, -0.601), (2.833, 2.656, -0.655), (2.833, 2.517, -0.6838), (2.833, 2.36, -0.6738), (2.833, 2.257, -0.6297), (2.833, 2.257, -0.5722), (2.833, 2.36, -0.5281), (2.833, 2.517, -0.5182), (2.833, 2.656, -0.5469), (-2.822, 5.09, -0.3689), (2.742, 5.09, -0.3689), (-2.822, 4.659, -0.5598), (2.742, 4.659, -0.5598), (-2.822, 3.987, -0.6065), (2.742, 3.987, -0.6065), (-2.822, 3.389, -0.4871), (2.742, 3.389, -0.4871), (-2.822, 3.145, -0.2574), (2.742, 3.145, -0.2574), (-2.822, 3.368, -0.02497), (2.742, 3.368, -0.02497), (-2.822, 3.955, 0.1015), (2.742, 3.955, 0.1015), (-2.822, 4.63, 0.06276), (2.742, 4.63, 0.06276), (-2.822, 5.078, -0.123), (2.742, 5.078, -0.123), (1.236, 5.09, -0.3689), (1.236, 4.659, -0.5598), (1.236, 3.987, -0.6065), (1.236, 3.389, -0.4871), (1.236, 3.145, -0.2574), (1.236, 3.368, -0.02497), (1.236, 3.955, 0.1015), (1.236, 4.63, 0.06276), (1.236, 5.078, -0.123), (2.637, 4.366, -0.2789), (2.637, 4.265, -0.3236), (2.637, 4.108, -0.3345), (2.637, 3.968, -0.3066), (2.637, 3.911, -0.2529), (2.637, 3.963, -0.1985), (2.637, 4.1, -0.1689), (2.637, 4.258, -0.178), (2.637, 4.363, -0.2214), (2.833, 4.366, -0.2789), (2.833, 4.265, -0.3236), (2.833, 4.108, -0.3345), (2.833, 3.968, -0.3066), (2.833, 3.911, -0.2529), (2.833, 3.963, -0.1985), (2.833, 4.1, -0.1689), (2.833, 4.258, -0.178), (2.833, 4.363, -0.2214), (1.34, -0.3049, -1.665), (-0.0104, 4.724, -0.9603), (1.565, -0.01889, -1.873), (0.2145, 5.01, -1.169), (2.138, 0.2397, -1.969), (0.788, 5.269, -1.265), (2.792, 0.3498, -1.909), (1.442, 5.379, -1.205), (3.22, 0.26, -1.72), (1.87, 5.289, -1.016), (3.223, 0.01216, -1.491), (1.872, 5.041, -0.7865), (2.798, -0.2776, -1.329), (1.448, 4.751, -0.6243), (2.145, -0.4738, -1.309), (0.7945, 4.555, -0.6051), (1.569, -0.4846, -1.442), (0.2187, 4.544, -0.7378), (0.3551, 3.363, -1.151), (0.58, 3.649, -1.359), (1.154, 3.907, -1.456), (1.807, 4.017, -1.395), (2.236, 3.927, -1.206), (2.238, 3.68, -0.9771), (1.813, 3.39, -0.815), (1.16, 3.194, -0.7958), (0.5842, 3.183, -0.9285), (0.7582, 4.804, -0.9501), (0.8108, 4.871, -0.9988), (0.9449, 4.931, -1.021), (1.098, 4.957, -1.007), (1.198, 4.936, -0.9631), (1.199, 4.878, -0.9095), (1.099, 4.81, -0.8715), (0.9464, 4.764, -0.867), (0.8117, 4.762, -0.8981), (0.7106, 4.981, -0.9253), (0.7632, 5.048, -0.974), (0.8973, 5.108, -0.9966), (1.05, 5.134, -0.9825), (1.15, 5.113, -0.9383), (1.151, 5.055, -0.8847), (1.052, 4.987, -0.8467), (0.8988, 4.941, -0.8422), (0.7642, 4.939, -0.8733), (15.7, 0.8413, -0.9839), (14.23, 0.456, 0.9401), (16.23, 0.4216, -0.9426), (14.76, 0.0363, 0.9813), (16.38, -0.2458, -0.9451), (14.91, -0.6311, 0.9788), (16.08, -0.8486, -0.9901), (14.61, -1.234, 0.9338), (15.47, -1.105, -1.057), (14.0, -1.49, 0.8673), (14.84, -0.8942, -1.114), (13.37, -1.279, 0.8104), (14.48, -0.3158, -1.134), (13.01, -0.701, 0.7897), (14.56, 0.36, -1.109), (13.09, -0.02522, 0.815), (15.04, 0.817, -1.05), (13.57, 0.4318, 0.8744), (14.63, 0.5604, 0.4192), (15.15, 0.1406, 0.4604), (15.3, -0.5268, 0.458), (15.01, -1.13, 0.4129), (14.4, -1.386, 0.3464), (13.77, -1.175, 0.2895), (13.41, -0.5967, 0.2689), (13.49, 0.07908, 0.2942), (13.97, 0.5361, 0.3535), (14.04, -0.2638, 0.8639), (14.17, -0.3619, 0.8736), (14.2, -0.518, 0.873), (14.13, -0.659, 0.8625), (13.99, -0.7189, 0.8469), (13.84, -0.6697, 0.8336), (13.76, -0.5344, 0.8288), (13.78, -0.3763, 0.8347), (13.89, -0.2694, 0.8486), (13.99, -0.2773, 0.9317), (14.11, -0.3755, 0.9414), (14.15, -0.5316, 0.9408), (14.08, -0.6725, 0.9303), (13.94, -0.7324, 0.9147), (13.79, -0.6832, 0.9014), (13.71, -0.5479, 0.8966), (13.72, -0.3899, 0.9025), (13.84, -0.283, 0.9164)], [], [(18, 1, 3, 19), (19, 3, 5, 20), (20, 5, 7, 21), (21, 7, 9, 22), (22, 9, 11, 23), (23, 11, 13, 24), (24, 13, 15, 25), (15, 13, 33, 34), (25, 15, 17, 26), (26, 17, 1, 18), (0, 2, 4, 6, 8, 10, 12, 14, 16), (16, 26, 18, 0), (14, 25, 26, 16), (12, 24, 25, 14), (10, 23, 24, 12), (8, 22, 23, 10), (6, 21, 22, 8), (4, 20, 21, 6), (2, 19, 20, 4), (0, 18, 19, 2), (30, 29, 38, 39), (13, 11, 32, 33), (11, 9, 31, 32), (9, 7, 30, 31), (3, 1, 27, 28), (7, 5, 29, 30), (5, 3, 28, 29), (1, 17, 35, 27), (17, 15, 34, 35), (37, 36, 44, 43, 42, 41, 40, 39, 38), (34, 33, 42, 43), (31, 30, 39, 40), (28, 27, 36, 37), (35, 34, 43, 44), (32, 31, 40, 41), (29, 28, 37, 38), (27, 35, 44, 36), (33, 32, 41, 42), (63, 46, 48, 64), (64, 48, 50, 65), (65, 50, 52, 66), (66, 52, 54, 67), (67, 54, 56, 68), (68, 56, 58, 69), (69, 58, 60, 70), (60, 58, 78, 79), (70, 60, 62, 71), (71, 62, 46, 63), (45, 47, 49, 51, 53, 55, 57, 59, 61), (61, 71, 63, 45), (59, 70, 71, 61), (57, 69, 70, 59), (55, 68, 69, 57), (53, 67, 68, 55), (51, 66, 67, 53), (49, 65, 66, 51), (47, 64, 65, 49), (45, 63, 64, 47), (75, 74, 83, 84), (58, 56, 77, 78), (56, 54, 76, 77), (54, 52, 75, 76), (48, 46, 72, 73), (52, 50, 74, 75), (50, 48, 73, 74), (46, 62, 80, 72), (62, 60, 79, 80), (82, 81, 89, 88, 87, 86, 85, 84, 83), (79, 78, 87, 88), (76, 75, 84, 85), (73, 72, 81, 82), (80, 79, 88, 89), (77, 76, 85, 86), (74, 73, 82, 83), (72, 80, 89, 81), (78, 77, 86, 87), (108, 91, 93, 109), (109, 93, 95, 110), (110, 95, 97, 111), (111, 97, 99, 112), (112, 99, 101, 113), (113, 101, 103, 114), (114, 103, 105, 115), (105, 103, 123, 124), (115, 105, 107, 116), (116, 107, 91, 108), (90, 92, 94, 96, 98, 100, 102, 104, 106), (106, 116, 108, 90), (104, 115, 116, 106), (102, 114, 115, 104), (100, 113, 114, 102), (98, 112, 113, 100), (96, 111, 112, 98), (94, 110, 111, 96), (92, 109, 110, 94), (90, 108, 109, 92), (120, 119, 128, 129), (103, 101, 122, 123), (101, 99, 121, 122), (99, 97, 120, 121), (93, 91, 117, 118), (97, 95, 119, 120), (95, 93, 118, 119), (91, 107, 125, 117), (107, 105, 124, 125), (127, 126, 134, 133, 132, 131, 130, 129, 128), (124, 123, 132, 133), (121, 120, 129, 130), (118, 117, 126, 127), (125, 124, 133, 134), (122, 121, 130, 131), (119, 118, 127, 128), (117, 125, 134, 126), (123, 122, 131, 132), (153, 136, 138, 154), (154, 138, 140, 155), (155, 140, 142, 156), (156, 142, 144, 157), (157, 144, 146, 158), (158, 146, 148, 159), (159, 148, 150, 160), (150, 148, 168, 169), (160, 150, 152, 161), (161, 152, 136, 153), (135, 137, 139, 141, 143, 145, 147, 149, 151), (151, 161, 153, 135), (149, 160, 161, 151), (147, 159, 160, 149), (145, 158, 159, 147), (143, 157, 158, 145), (141, 156, 157, 143), (139, 155, 156, 141), (137, 154, 155, 139), (135, 153, 154, 137), (165, 164, 173, 174), (148, 146, 167, 168), (146, 144, 166, 167), (144, 142, 165, 166), (138, 136, 162, 163), (142, 140, 164, 165), (140, 138, 163, 164), (136, 152, 170, 162), (152, 150, 169, 170), (172, 171, 179, 178, 177, 176, 175, 174, 173), (169, 168, 177, 178), (166, 165, 174, 175), (163, 162, 171, 172), (170, 169, 178, 179), (167, 166, 175, 176), (164, 163, 172, 173), (162, 170, 179, 171), (168, 167, 176, 177), (198, 181, 183, 199), (199, 183, 185, 200), (200, 185, 187, 201), (201, 187, 189, 202), (202, 189, 191, 203), (203, 191, 193, 204), (204, 193, 195, 205), (195, 193, 213, 214), (205, 195, 197, 206), (206, 197, 181, 198), (180, 182, 184, 186, 188, 190, 192, 194, 196), (196, 206, 198, 180), (194, 205, 206, 196), (192, 204, 205, 194), (190, 203, 204, 192), (188, 202, 203, 190), (186, 201, 202, 188), (184, 200, 201, 186), (182, 199, 200, 184), (180, 198, 199, 182), (210, 209, 218, 219), (193, 191, 212, 213), (191, 189, 211, 212), (189, 187, 210, 211), (183, 181, 207, 208), (187, 185, 209, 210), (185, 183, 208, 209), (181, 197, 215, 207), (197, 195, 214, 215), (217, 216, 224, 223, 222, 221, 220, 219, 218), (214, 213, 222, 223), (211, 210, 219, 220), (208, 207, 216, 217), (215, 214, 223, 224), (212, 211, 220, 221), (209, 208, 217, 218), (207, 215, 224, 216), (213, 212, 221, 222), (243, 226, 228, 244), (244, 228, 230, 245), (245, 230, 232, 246), (246, 232, 234, 247), (247, 234, 236, 248), (248, 236, 238, 249), (249, 238, 240, 250), (240, 238, 258, 259), (250, 240, 242, 251), (251, 242, 226, 243), (225, 227, 229, 231, 233, 235, 237, 239, 241), (241, 251, 243, 225), (239, 250, 251, 241), (237, 249, 250, 239), (235, 248, 249, 237), (233, 247, 248, 235), (231, 246, 247, 233), (229, 245, 246, 231), (227, 244, 245, 229), (225, 243, 244, 227), (255, 254, 263, 264), (238, 236, 257, 258), (236, 234, 256, 257), (234, 232, 255, 256), (228, 226, 252, 253), (232, 230, 254, 255), (230, 228, 253, 254), (226, 242, 260, 252), (242, 240, 259, 260), (262, 261, 269, 268, 267, 266, 265, 264, 263), (259, 258, 267, 268), (256, 255, 264, 265), (253, 252, 261, 262), (260, 259, 268, 269), (257, 256, 265, 266), (254, 253, 262, 263), (252, 260, 269, 261), (258, 257, 266, 267), (288, 271, 273, 289), (289, 273, 275, 290), (290, 275, 277, 291), (291, 277, 279, 292), (292, 279, 281, 293), (293, 281, 283, 294), (294, 283, 285, 295), (285, 283, 303, 304), (295, 285, 287, 296), (296, 287, 271, 288), (270, 272, 274, 276, 278, 280, 282, 284, 286), (286, 296, 288, 270), (284, 295, 296, 286), (282, 294, 295, 284), (280, 293, 294, 282), (278, 292, 293, 280), (276, 291, 292, 278), (274, 290, 291, 276), (272, 289, 290, 274), (270, 288, 289, 272), (300, 299, 308, 309), (283, 281, 302, 303), (281, 279, 301, 302), (279, 277, 300, 301), (273, 271, 297, 298), (277, 275, 299, 300), (275, 273, 298, 299), (271, 287, 305, 297), (287, 285, 304, 305), (307, 306, 314, 313, 312, 311, 310, 309, 308), (304, 303, 312, 313), (301, 300, 309, 310), (298, 297, 306, 307), (305, 304, 313, 314), (302, 301, 310, 311), (299, 298, 307, 308), (297, 305, 314, 306), (303, 302, 311, 312), (333, 316, 318, 334), (334, 318, 320, 335), (335, 320, 322, 336), (336, 322, 324, 337), (337, 324, 326, 338), (338, 326, 328, 339), (339, 328, 330, 340), (330, 328, 348, 349), (340, 330, 332, 341), (341, 332, 316, 333), (315, 317, 319, 321, 323, 325, 327, 329, 331), (331, 341, 333, 315), (329, 340, 341, 331), (327, 339, 340, 329), (325, 338, 339, 327), (323, 337, 338, 325), (321, 336, 337, 323), (319, 335, 336, 321), (317, 334, 335, 319), (315, 333, 334, 317), (345, 344, 353, 354), (328, 326, 347, 348), (326, 324, 346, 347), (324, 322, 345, 346), (318, 316, 342, 343), (322, 320, 344, 345), (320, 318, 343, 344), (316, 332, 350, 342), (332, 330, 349, 350), (352, 351, 359, 358, 357, 356, 355, 354, 353), (349, 348, 357, 358), (346, 345, 354, 355), (343, 342, 351, 352), (350, 349, 358, 359), (347, 346, 355, 356), (344, 343, 352, 353), (342, 350, 359, 351), (348, 347, 356, 357)])
me_battries_001.polygons.foreach_set('material_index', [1, 1, 1, 1, 1, 1, 1, 1, 1, 1, 2, 0, 0, 0, 0, 0, 0, 0, 0, 0, 2, 1, 1, 1, 1, 1, 1, 1, 1, 2, 2, 2, 2, 2, 2, 2, 2, 2, 1, 1, 1, 1, 1, 1, 1, 1, 1, 1, 2, 0, 0, 0, 0, 0, 0, 0, 0, 0, 2, 1, 1, 1, 1, 1, 1, 1, 1, 2, 2, 2, 2, 2, 2, 2, 2, 2, 1, 1, 1, 1, 1, 1, 1, 1, 1, 1, 2, 0, 0, 0, 0, 0, 0, 0, 0, 0, 2, 1, 1, 1, 1, 1, 1, 1, 1, 2, 2, 2, 2, 2, 2, 2, 2, 2, 1, 1, 1, 1, 1, 1, 1, 1, 1, 1, 2, 0, 0, 0, 0, 0, 0, 0, 0, 0, 2, 1, 1, 1, 1, 1, 1, 1, 1, 2, 2, 2, 2, 2, 2, 2, 2, 2, 1, 1, 1, 1, 1, 1, 1, 1, 1, 1, 2, 0, 0, 0, 0, 0, 0, 0, 0, 0, 2, 1, 1, 1, 1, 1, 1, 1, 1, 2, 2, 2, 2, 2, 2, 2, 2, 2, 1, 1, 1, 1, 1, 1, 1, 1, 1, 1, 2, 0, 0, 0, 0, 0, 0, 0, 0, 0, 2, 1, 1, 1, 1, 1, 1, 1, 1, 2, 2, 2, 2, 2, 2, 2, 2, 2, 1, 1, 1, 1, 1, 1, 1, 1, 1, 1, 2, 0, 0, 0, 0, 0, 0, 0, 0, 0, 2, 1, 1, 1, 1, 1, 1, 1, 1, 2, 2, 2, 2, 2, 2, 2, 2, 2, 1, 1, 1, 1, 1, 1, 1, 1, 1, 1, 2, 0, 0, 0, 0, 0, 0, 0, 0, 0, 2, 1, 1, 1, 1, 1, 1, 1, 1, 2, 2, 2, 2, 2, 2, 2, 2, 2])
me_battries_001.materials.append(mat_darkgray_001)
me_battries_001.materials.append(mat_copper_001)
me_battries_001.materials.append(mat_bunnygray_001)
me_battries_001.use_remesh_preserve_volume = False
me_battries_001.use_remesh_preserve_attributes = False
me_battries_001.use_mirror_vertex_groups = False
me_battries_001.update()
me_battries_002 = bpy.data.meshes.new('Battries.002')
me_battries_002.from_pydata([(0.0, 1.0, -1.0), (0.0, 1.0, 1.0), (0.6428, 0.766, -1.0), (0.6428, 0.766, 1.0), (0.9848, 0.1736, -1.0), (0.9848, 0.1736, 1.0), (0.866, -0.5, -1.0), (0.866, -0.5, 1.0), (0.342, -0.9397, -1.0), (0.342, -0.9397, 1.0), (-0.342, -0.9397, -1.0), (-0.342, -0.9397, 1.0), (-0.866, -0.5, -1.0), (-0.866, -0.5, 1.0), (-0.9848, 0.1736, -1.0), (-0.9848, 0.1736, 1.0), (-0.6428, 0.766, -1.0), (-0.6428, 0.766, 1.0), (0.0, 1.0, 0.3002), (0.6428, 0.766, 0.4585), (0.9848, 0.1736, 0.62), (0.866, -0.5, 0.633), (0.342, -0.9397, 0.6136), (-0.342, -0.9397, 0.4585), (-0.866, -0.5, 0.1977), (-0.9848, 0.1736, 0.5734), (-0.6428, 0.766, -0.175), (-2.518e-09, 0.2339, 0.9624), (0.1503, 0.1792, 0.9624), (0.2303, 0.04061, 0.9624), (0.2025, -0.1169, 0.9624), (0.07999, -0.2198, 0.9624), (-0.07999, -0.2198, 0.9624), (-0.2025, -0.1169, 0.9624), (-0.2303, 0.04061, 0.9624), (-0.1503, 0.1792, 0.9624), (-2.518e-09, 0.2339, 1.033), (0.1503, 0.1792, 1.033), (0.2303, 0.04061, 1.033), (0.2025, -0.1169, 1.033), (0.07999, -0.2198, 1.033), (-0.07999, -0.2198, 1.033), (-0.2025, -0.1169, 1.033), (-0.2303, 0.04061, 1.033), (-0.1503, 0.1792, 1.033), (7.643, 1.877, 1.829), (7.643, 1.877, 3.829), (8.31, 1.726, 1.829), (8.31, 1.726, 3.829), (8.724, 1.181, 1.829), (8.724, 1.181, 3.829), (8.691, 0.498, 1.829), (8.691, 0.498, 3.829), (8.226, -0.004101, 1.829), (8.226, -0.004101, 3.829), (7.548, -0.0901, 1.829), (7.548, -0.0901, 3.829), (6.973, 0.2802, 1.829), (6.973, 0.2802, 3.829), (6.77, 0.9336, 1.829), (6.77, 0.9336, 3.829), (7.035, 1.564, 1.829), (7.035, 1.564, 3.829), (7.643, 1.877, 3.13), (8.31, 1.726, 3.288), (8.724, 1.181, 3.449), (8.691, 0.498, 3.462), (8.226, -0.004101, 3.443), (7.548, -0.0901, 3.288), (6.973, 0.2802, 3.027), (6.77, 0.9336, 3.403), (7.035, 1.564, 2.654), (7.74, 1.117, 3.792), (7.896, 1.082, 3.792), (7.992, 0.9544, 3.792), (7.985, 0.7946, 3.792), (7.876, 0.6772, 3.792), (7.717, 0.6571, 3.792), (7.583, 0.7437, 3.792), (7.535, 0.8965, 3.792), (7.597, 1.044, 3.792), (7.74, 1.117, 3.862), (7.896, 1.082, 3.862), (7.992, 0.9544, 3.862), (7.985, 0.7946, 3.862), (7.876, 0.6772, 3.862), (7.717, 0.6571, 3.862), (7.583, 0.7437, 3.862), (7.535, 0.8965, 3.862), (7.597, 1.044, 3.862)], [], [(18, 1, 3, 19), (19, 3, 5, 20), (20, 5, 7, 21), (21, 7, 9, 22), (22, 9, 11, 23), (23, 11, 13, 24), (24, 13, 15, 25), (15, 13, 33, 34), (25, 15, 17, 26), (26, 17, 1, 18), (0, 2, 4, 6, 8, 10, 12, 14, 16), (16, 26, 18, 0), (14, 25, 26, 16), (12, 24, 25, 14), (10, 23, 24, 12), (8, 22, 23, 10), (6, 21, 22, 8), (4, 20, 21, 6), (2, 19, 20, 4), (0, 18, 19, 2), (30, 29, 38, 39), (13, 11, 32, 33), (11, 9, 31, 32), (9, 7, 30, 31), (3, 1, 27, 28), (7, 5, 29, 30), (5, 3, 28, 29), (1, 17, 35, 27), (17, 15, 34, 35), (37, 36, 44, 43, 42, 41, 40, 39, 38), (34, 33, 42, 43), (31, 30, 39, 40), (28, 27, 36, 37), (35, 34, 43, 44), (32, 31, 40, 41), (29, 28, 37, 38), (27, 35, 44, 36), (33, 32, 41, 42), (63, 46, 48, 64), (64, 48, 50, 65), (65, 50, 52, 66), (66, 52, 54, 67), (67, 54, 56, 68), (68, 56, 58, 69), (69, 58, 60, 70), (60, 58, 78, 79), (70, 60, 62, 71), (71, 62, 46, 63), (45, 47, 49, 51, 53, 55, 57, 59, 61), (61, 71, 63, 45), (59, 70, 71, 61), (57, 69, 70, 59), (55, 68, 69, 57), (53, 67, 68, 55), (51, 66, 67, 53), (49, 65, 66, 51), (47, 64, 65, 49), (45, 63, 64, 47), (75, 74, 83, 84), (58, 56, 77, 78), (56, 54, 76, 77), (54, 52, 75, 76), (48, 46, 72, 73), (52, 50, 74, 75), (50, 48, 73, 74), (46, 62, 80, 72), (62, 60, 79, 80), (82, 81, 89, 88, 87, 86, 85, 84, 83), (79, 78, 87, 88), (76, 75, 84, 85), (73, 72, 81, 82), (80, 79, 88, 89), (77, 76, 85, 86), (74, 73, 82, 83), (72, 80, 89, 81), (78, 77, 86, 87)])
me_battries_002.polygons.foreach_set('material_index', [3, 3, 3, 3, 3, 3, 3, 3, 4, 4, 2, 3, 4, 4, 3, 3, 3, 3, 3, 3, 2, 3, 3, 3, 3, 3, 3, 4, 4, 2, 2, 2, 2, 2, 2, 2, 2, 2, 3, 3, 3, 3, 3, 3, 3, 3, 4, 4, 2, 3, 4, 4, 3, 3, 3, 3, 3, 3, 2, 3, 3, 3, 3, 3, 3, 4, 4, 2, 2, 2, 2, 2, 2, 2, 2, 2])
me_battries_002.materials.append(mat_darkgray_002)
me_battries_002.materials.append(mat_copper_002)
me_battries_002.materials.append(mat_bunnygray_002)
me_battries_002.materials.append(mat_ikeayellow)
me_battries_002.materials.append(mat_ikeablue)
me_battries_002.use_remesh_preserve_volume = False
me_battries_002.use_remesh_preserve_attributes = False
me_battries_002.use_mirror_vertex_groups = False
me_battries_002.update()
arm_armature = bpy.data.armatures.new('Armature')  # bones are not reproduced

# ---- objects
ob_cube = bpy.data.objects.new('Cube', me_cube_001)
ob_pileofbattries_001 = bpy.data.objects.new('PileOfBattries.001', me_battries_000)
ob_ground_002 = bpy.data.objects.new('Ground.002', me_plane_002)
ob_ground_001 = bpy.data.objects.new('Ground.001', me_plane_001)
ob_lamp_002 = bpy.data.objects.new('Lamp.002', light_lamp_002)
ob_lamp_001 = bpy.data.objects.new('Lamp.001', light_lamp_001)
ob_bunny = bpy.data.objects.new('Bunny', arm_armature)
ob_bunnymesh = bpy.data.objects.new('BunnyMesh', me_cube)
ob_lamp = bpy.data.objects.new('Lamp', light_lamp)
ob_camera = bpy.data.objects.new('Camera', cam_camera)
ob_ground = bpy.data.objects.new('Ground', me_plane)
ob_pileofbattries = bpy.data.objects.new('PileOfBattries', me_battries_001)
ob_loneikea = bpy.data.objects.new('LoneIkea', me_battries_002)

# ---- transforms, parenting, visibility, modifiers, constraints
ob_cube.location = (6.009, -5.155, 4.533)
ob_cube.rotation_euler = (-0.00108, -0.03311, -2.302)
ob_cube.scale = (0.3144, 0.3144, 0.3144)
ob_cube.hide_viewport = True
ob_cube.hide_render = True
ob_cube.lineart.crease_threshold = 0.0
ob_pileofbattries_001.location = (6.131, -5.215, 4.425)
ob_pileofbattries_001.rotation_euler = (2.966, -0.2232, 0.8519)
ob_pileofbattries_001.scale = (0.6652, 0.06652, 1.851)
ob_pileofbattries_001.lineart.crease_threshold = 0.0
ob_ground_002.location = (-1.163, 15.47, 8.719)
ob_ground_002.rotation_euler = (-0.04337, -0.1875, -1.342)
ob_ground_002.scale = (17.25, 28.43, 22.77)
ob_ground_002.hide_viewport = True
ob_ground_002.hide_render = True
ob_ground_002.lineart.crease_threshold = 0.0
ob_ground_001.location = (-5.835, 7.779, 13.11)
ob_ground_001.scale = (15.55, 9.354, 22.77)
ob_ground_001.hide_viewport = True
ob_ground_001.hide_render = True
ob_ground_001.lineart.crease_threshold = 0.0
ob_lamp_002.location = (4.999, -6.098, 7.229)
ob_lamp_002.rotation_euler = (0.6503, 0.05522, 1.866)
ob_lamp_002.lock_rotations_4d = False
ob_lamp_002.empty_display_type = 'ARROWS'
ob_lamp_002.color = (0.0, 0.0, 0.0, 0.0)
ob_lamp_002.lineart.crease_threshold = 0.0
ob_lamp_001.location = (8.837, -3.669, 7.69)
ob_lamp_001.rotation_euler = (0.6503, 0.05522, 1.866)
ob_lamp_001.lock_rotations_4d = False
ob_lamp_001.empty_display_type = 'ARROWS'
ob_lamp_001.color = (0.0, 0.0, 0.0, 0.0)
ob_lamp_001.lineart.crease_threshold = 0.0
ob_bunny.location = (0.0, 5.0, -0.9465)
ob_bunny.rotation_euler = (1.571, -0.0, 0.0)
ob_bunny.scale = (5.0, 5.0, 5.0)
ob_bunny.hide_viewport = True
ob_bunny.hide_render = True
ob_bunny.show_in_front = True
ob_bunny.lineart.crease_threshold = 0.0
ob_bunnymesh.parent = ob_bunny
ob_bunnymesh.matrix_parent_inverse = Matrix(((0.2, 0.0, 0.0, 0.0), (0.0, -8.742e-09, 0.2, 0.1893), (0.0, -0.2, -8.742e-09, 1.0), (0.0, 0.0, 0.0, 1.0)))
ob_bunnymesh.location = (0.0, 0.0, 0.0)
ob_bunnymesh.scale = (0.8745, 0.883, 1.0)
ob_bunnymesh.lock_rotations_4d = False
ob_bunnymesh.empty_display_type = 'ARROWS'
ob_bunnymesh.hide_viewport = True
ob_bunnymesh.hide_render = True
ob_bunnymesh.lineart.crease_threshold = 0.0
_vg = ob_bunnymesh.vertex_groups.new(name='Main')
for _i, _w in zip([0, 1, 3, 22, 23, 24, 26, 28, 29, 54, 55, 56, 57, 59, 61, 62, 77, 78, 97, 98, 99, 100, 101, 102, 103, 104, 107, 109, 111, 112, 113, 129, 130, 131, 206, 207, 208, 209, 210, 211, 212, 213, 214, 215, 216, 217, 218, 219, 220, 221, 222, 223, 224, 225, 226, 227, 228, 229, 230, 231, 232, 233, 234, 235, 236, 237, 238, 239, 240, 241, 242, 243, 244, 245, 246, 247, 248, 249, 250, 251, 252, 253, 254, 255, 256, 257, 258, 259, 260, 261, 262, 263, 264, 265, 266, 267, 268, 269, 270, 271, 272, 273], [0.06025, 0.005846, 0.09592, 0.01255, 0.06112, 0.008949, 0.1018, 0.09697, 0.4224, 0.6838, 0.3051, 0.05027, 0.616, 0.1637, 0.0541, 0.169, 0.1714, 0.01847, 0.6787, 0.6065, 0.3172, 0.05112, 0.9955, 0.05126, 0.6164, 0.9697, 0.1616, 0.06133, 0.9958, 0.1671, 0.8934, 0.1771, 0.2339, 0.02445, 0.9932, 0.9883, 0.9421, 0.8968, 1.003, 0.9854, 0.9912, 0.9138, 0.9713, 0.9833, 0.9764, 1.0, 0.9984, 0.9962, 0.9834, 0.9985, 0.9439, 0.9993, 0.9946, 0.9952, 0.9835, 0.9712, 0.9709, 0.4553, 0.434, 0.4652, 0.434, 0.4763, 0.4337, 0.4605, 0.4331, 0.446, 0.4325, 0.4213, 0.4325, 0.4296, 0.4328, 0.4379, 0.4333, 0.4464, 0.4337, 0.4359, 0.4362, 0.4354, 0.4328, 0.4289, 0.4303, 0.4319, 0.4335, 0.4349, 0.4335, 0.4335, 0.4334, 0.4332, 0.433, 0.433, 0.4331, 0.4333, 0.4335, 0.4334, 0.4334, 0.4334, 0.4332, 0.4331, 0.4331, 0.4332, 0.4333, 0.4334]): _vg.add([_i], _w, 'REPLACE')
_vg = ob_bunnymesh.vertex_groups.new(name='Waste')
for _i, _w in zip([0, 1, 2, 3, 11, 22, 23, 24, 25, 26, 27, 28, 29, 38, 39, 54, 55, 56, 57, 59, 61, 62, 77, 78, 97, 98, 99, 100, 103, 107, 109, 112, 129, 130, 131, 209], [0.531, 0.5083, 0.0824, 0.2476, 0.2789, 0.616, 0.5317, 0.5074, 0.0823, 0.6845, 0.05509, 0.2504, 0.4388, 0.2787, 0.2614, 0.07755, 0.3167, 0.00706, 0.011, 0.056, 0.1141, 0.05173, 0.1501, 0.07226, 0.0294, 0.1206, 0.2974, 0.004131, 0.01262, 0.0587, 0.1085, 0.05399, 0.1413, 0.02537, 0.06589, 0.01415]): _vg.add([_i], _w, 'REPLACE')
_vg = ob_bunnymesh.vertex_groups.new(name='Chest')
for _i, _w in zip([0, 1, 2, 3, 11, 22, 23, 24, 25, 26, 27, 28, 31, 38, 39, 54, 55, 56, 59, 61, 62, 77, 78, 97, 98, 99, 100, 102, 106, 107, 109, 112, 129, 130, 131, 208, 209, 213], [0.063, 0.1412, 0.07118, 0.006513, 0.1269, 0.1737, 0.06231, 0.1397, 0.07096, 0.0587, 0.2867, 0.006001, 0.01148, 0.1262, 0.4316, 0.01822, 0.1284, 0.09767, 0.05582, 0.4079, 0.05015, 0.1209, 0.2573, 0.1573, 0.05901, 0.1217, 0.09713, 0.2517, 0.007241, 0.05285, 0.4019, 0.04514, 0.1179, 0.4371, 0.2438, 0.01431, 0.0101, 0.01224]): _vg.add([_i], _w, 'REPLACE')
_vg = ob_bunnymesh.vertex_groups.new(name='Neck')
for _i, _w in zip([4, 21, 27, 30, 31, 39, 48, 49, 53, 56, 58, 93, 100, 102, 105, 106, 110, 130, 146, 147, 151, 229, 230, 231, 232, 233, 234, 235, 236, 237, 238, 239, 240, 241, 242, 243, 244, 245, 246, 247, 248, 249, 250, 251, 252, 253, 254, 255, 256, 257, 258, 259, 260, 261, 262, 263, 264, 265, 266, 267, 268, 269, 270, 271, 272, 273], [0.08081, 0.04525, 0.1671, 0.08082, 0.4448, 0.03259, 0.09767, 0.01708, 0.04531, 0.06852, 0.05417, 0.02143, 0.06851, 0.1988, 0.05418, 0.4004, 1.0, 0.03121, 0.0918, 0.007943, 0.02149, 0.2281, 0.2248, 0.2239, 0.2246, 0.2197, 0.2245, 0.2273, 0.2244, 0.2352, 0.2244, 0.2482, 0.2246, 0.2423, 0.2249, 0.2371, 0.225, 0.2325, 0.2249, 0.2251, 0.2245, 0.224, 0.2235, 0.2229, 0.2248, 0.2257, 0.2259, 0.2256, 0.2247, 0.2247, 0.2246, 0.2246, 0.2246, 0.2247, 0.2247, 0.2248, 0.2248, 0.2247, 0.2247, 0.2246, 0.2246, 0.2246, 0.2247, 0.2247, 0.2247, 0.2247]): _vg.add([_i], _w, 'REPLACE')
_vg = ob_bunnymesh.vertex_groups.new(name='Head')
for _i, _w in zip([4, 18, 19, 20, 21, 30, 31, 46, 47, 48, 49, 50, 51, 52, 53, 56, 58, 64, 89, 90, 91, 92, 93, 94, 95, 96, 100, 105, 106, 115, 116, 142, 143, 145, 146, 147, 148, 149, 150, 151, 152, 153, 154, 155, 156, 157, 158, 159, 182, 184, 185, 189], [0.2422, 0.4799, 0.8072, 0.8277, 0.6187, 0.2414, 0.3771, 0.3406, 0.4594, 0.7938, 0.8907, 0.9073, 0.7866, 0.8185, 0.6162, 0.007641, 0.2326, 0.4096, 0.1441, 0.2956, 0.5639, 0.7564, 0.6016, 0.6788, 0.8038, 0.6722, 0.007347, 0.232, 0.4153, 0.4082, 1.0, 0.1114, 0.09288, 0.2551, 0.7733, 0.8444, 0.6524, 0.5553, 0.7503, 0.5998, 1.0, 0.973, 1.0, 0.5542, 0.7817, 0.6656, 0.03688, 0.1178, 0.3016, 0.1303, 0.06618, 0.2932]): _vg.add([_i], _w, 'REPLACE')
_vg = ob_bunnymesh.vertex_groups.new(name='Head.001')
for _i, _w in zip([18, 19, 46, 47, 51, 52, 89, 90, 91, 94, 142, 143, 144, 145, 147, 148, 149, 150, 155, 156, 158, 159, 174, 177, 181, 182, 184, 186, 187, 188, 189, 194, 199], [0.2872, 0.05629, 0.3845, 0.265, 0.08136, 0.02072, 0.0711, 0.1316, 0.009645, 0.05738, 0.6029, 0.7738, 0.9918, 0.6514, 0.01024, 0.1396, 0.2455, 0.08329, 0.2915, 0.071, 0.4919, 0.7747, 0.08271, 0.09673, 0.02979, 0.05648, 0.05061, 0.551, 0.9293, 0.9284, 0.4983, 0.1009, 0.07959]): _vg.add([_i], _w, 'REPLACE')
_vg = ob_bunnymesh.vertex_groups.new(name='Head.002')
for _i, _w in zip([143, 145, 149, 150, 155, 158, 159, 174, 176, 177, 181, 186, 187, 188, 189, 192, 194, 195], [0.09477, 0.005938, 0.1304, 0.02866, 0.03812, 0.4327, 0.05446, 0.2947, 0.07426, 0.6962, 0.06103, 0.416, 0.02823, 0.02705, 0.158, 0.004051, 0.5067, 0.06875]): _vg.add([_i], _w, 'REPLACE')
_vg = ob_bunnymesh.vertex_groups.new(name='Head.003')
for _i, _w in zip([158, 162, 163, 164, 165, 174, 175, 176, 177, 178, 179, 180, 181, 187, 190, 191, 192, 193, 194, 195], [0.001033, 0.9709, 1.003, 0.9985, 0.9961, 0.6193, 1.011, 0.9109, 0.1962, 0.9654, 1.003, 0.9872, 0.8955, 0.001292, 0.9853, 0.9964, 0.957, 0.9947, 0.3873, 0.9137]): _vg.add([_i], _w, 'REPLACE')
_vg = ob_bunnymesh.vertex_groups.new(name='Head.004')
for _i, _w in zip([18, 19, 20, 46, 47, 50, 51, 52, 89, 90, 91, 92, 94, 95, 142, 145, 147, 148, 155, 159, 167, 170, 182, 184, 185, 196, 197, 198, 199, 204], [0.2112, 0.08113, 0.02315, 0.2716, 0.2502, 0.09724, 0.0735, 0.01204, 0.7044, 0.5426, 0.2263, 0.07503, 0.1865, 0.05226, 0.2422, 0.05465, 0.01142, 0.1495, 0.05864, 0.01754, 0.09532, 0.0788, 0.4798, 0.7385, 0.4739, 0.02441, 0.548, 0.9438, 0.8673, 0.09752]): _vg.add([_i], _w, 'REPLACE')
_vg = ob_bunnymesh.vertex_groups.new(name='Head.005')
for _i, _w in zip([89, 91, 92, 94, 167, 168, 170, 182, 184, 185, 196, 197, 198, 199, 204, 205], [0.06462, 0.1342, 0.03085, 0.03656, 0.6838, 0.07438, 0.2892, 0.1391, 0.05887, 0.4198, 0.058, 0.4253, 0.01244, 0.03311, 0.4971, 0.06861]): _vg.add([_i], _w, 'REPLACE')
_vg = ob_bunnymesh.vertex_groups.new(name='Head.006')
for _i, _w in zip([160, 161, 166, 167, 168, 169, 170, 171, 172, 173, 183, 185, 196, 200, 201, 202, 203, 204, 205], [0.9879, 1.001, 0.9755, 0.2047, 0.9102, 1.01, 0.6239, 0.9962, 0.9981, 1.003, 0.9708, 0.0102, 0.8997, 0.9852, 0.9963, 0.9615, 0.9949, 0.3943, 0.9134]): _vg.add([_i], _w, 'REPLACE')
_vg = ob_bunnymesh.vertex_groups.new(name='LeftSholder')
for _i, _w in zip([2, 11, 22, 24, 25, 27, 30, 31, 32, 33, 38, 39, 40, 48, 51, 52, 53, 56, 77, 97, 99, 100, 102, 105, 106, 108, 115, 117, 118, 119, 120, 129, 130, 132, 133, 146, 149, 150, 151, 155, 156, 157, 229, 230, 231, 232, 233, 234, 235, 236, 237, 238, 239, 240, 241, 242, 243, 244, 245, 246, 247, 248, 249, 250, 251, 252, 253, 254, 255, 256, 257, 258, 259, 260, 261, 262, 263, 264, 265, 266, 267, 268, 269, 270, 271, 272, 273], [0.03489, 0.009626, 0.03484, 0.06052, 0.643, 0.287, 0.6159, 0.06915, 0.1098, 0.9158, 0.2871, 0.1012, 0.6486, 0.03406, 0.01894, 0.07911, 0.2856, 0.0797, 0.01574, 0.02858, 0.02125, 0.5885, 0.3087, 0.6517, 0.06967, 0.9978, 0.5481, 0.1183, 0.9174, 0.9842, 0.02425, 0.2765, 0.1086, 0.654, 0.7797, 0.03735, 0.003708, 0.08459, 0.3, 0.02785, 0.09636, 0.2677, 0.2281, 0.2248, 0.2239, 0.2246, 0.2197, 0.2245, 0.2273, 0.2244, 0.2352, 0.2244, 0.2482, 0.2246, 0.2423, 0.2249, 0.2371, 0.225, 0.2325, 0.2249, 0.2251, 0.2245, 0.224, 0.2235, 0.2229, 0.2248, 0.2257, 0.2259, 0.2256, 0.2247, 0.2247, 0.2246, 0.2246, 0.2246, 0.2247, 0.2247, 0.2248, 0.2248, 0.2247, 0.2247, 0.2246, 0.2246, 0.2246, 0.2247, 0.2247, 0.2247, 0.2247]): _vg.add([_i], _w, 'REPLACE')
_vg = ob_bunnymesh.vertex_groups.new(name='LeftArmUpper')
for _i, _w in zip([23, 24, 25, 32, 33, 34, 35, 38, 39, 40, 41, 98, 99, 100, 107, 109, 112, 117, 118, 120, 121, 122, 123, 124, 127, 128, 129, 131, 132, 133, 134], [0.05307, 0.1452, 0.1116, 0.8728, 0.06827, 0.8563, 0.8624, 0.2004, 0.004224, 0.3337, 0.342, 0.05863, 0.1259, 0.04258, 0.04326, 0.3496, 0.0339, 0.8642, 0.07917, 0.9562, 0.8561, 0.8622, 0.9255, 0.9294, 0.03376, 0.00831, 0.192, 0.6589, 0.3323, 0.2195, 0.3417]): _vg.add([_i], _w, 'REPLACE')
_vg = ob_bunnymesh.vertex_groups.new(name='LeftArmLower')
for _i, _w in zip([34, 35, 36, 37, 41, 42, 43, 44, 45, 121, 122, 123, 124, 125, 126, 127, 128, 134, 135, 136, 137, 138, 139, 140, 141], [0.143, 0.1258, 0.9969, 1.012, 0.6679, 0.9983, 0.9678, 0.9706, 0.8712, 0.143, 0.1258, 0.07217, 0.0703, 0.9969, 1.012, 0.9566, 0.9923, 0.6679, 0.9983, 0.9678, 0.9706, 0.9913, 0.8712, 0.5715, 0.7587]): _vg.add([_i], _w, 'REPLACE')
_vg = ob_bunnymesh.vertex_groups.new(name='Hand')
for _i, _w in zip([43, 44, 45, 136, 137, 139, 140, 141], [0.01566, 0.01311, 0.1269, 0.01566, 0.01311, 0.1269, 0.433, 0.2446]): _vg.add([_i], _w, 'REPLACE')
_vg = ob_bunnymesh.vertex_groups.new(name='RightSholder')
for _i, _w in zip([1, 2, 4, 6, 11, 12, 19, 20, 21, 22, 25, 27, 31, 38, 39, 48, 55, 56, 58, 60, 64, 66, 67, 77, 80, 92, 93, 95, 96, 97, 100, 102, 106, 129, 130, 146], [0.06965, 0.4895, 0.5969, 0.1162, 0.1697, 0.0499, 0.01299, 0.07593, 0.2769, 0.0246, 0.02955, 0.2727, 0.06821, 0.003502, 0.0863, 0.03192, 0.03724, 0.5253, 0.6408, 0.9667, 0.542, 0.02817, 0.1142, 0.1265, 0.1092, 0.08232, 0.2947, 0.09242, 0.2631, 0.01645, 0.0746, 0.293, 0.06701, 0.008303, 0.0901, 0.03505]): _vg.add([_i], _w, 'REPLACE')
_vg = ob_bunnymesh.vertex_groups.new(name='RightUpperArm')
for _i, _w in zip([0, 1, 2, 4, 5, 6, 7, 8, 11, 12, 13, 22, 27, 39, 54, 55, 56, 59, 60, 61, 62, 65, 66, 67, 68, 69, 70, 71, 72, 75, 76, 77, 78, 79, 80, 81, 102, 130, 229, 230, 231, 232, 233, 234, 235, 236, 237, 238, 239, 240, 241, 242, 243, 244, 245, 246, 247, 248, 249, 250, 251, 252, 253, 254, 255, 256, 257, 258, 259, 260, 261, 262, 263, 264, 265, 266, 267, 268, 269, 270, 271, 272, 273], [0.05045, 0.1333, 0.2643, 0.01274, 0.9717, 0.8705, 0.8686, 0.8592, 0.3164, 0.9338, 0.3327, 0.00466, 0.004373, 0.03345, 0.008826, 0.1163, 0.1089, 0.04484, 0.01424, 0.3481, 0.03518, 0.9757, 0.9586, 0.895, 0.935, 0.8685, 0.8594, 0.9144, 0.942, 0.03289, 0.009199, 0.3413, 0.6423, 0.9672, 0.8757, 0.332, 0.006948, 0.03268, 0.08843, 0.1164, 0.087, 0.1167, 0.08431, 0.1174, 0.0848, 0.1182, 0.08369, 0.1188, 0.08234, 0.1182, 0.0858, 0.1174, 0.08787, 0.1167, 0.08872, 0.1164, 0.1138, 0.1147, 0.1167, 0.1201, 0.1254, 0.1201, 0.1167, 0.1148, 0.1138, 0.117, 0.1171, 0.1174, 0.1177, 0.1178, 0.1177, 0.1174, 0.1172, 0.117, 0.1171, 0.1172, 0.1174, 0.1175, 0.1176, 0.1175, 0.1174, 0.1172, 0.1171]): _vg.add([_i], _w, 'REPLACE')
_vg = ob_bunnymesh.vertex_groups.new(name='RightLowerArm')
for _i, _w in zip([7, 8, 9, 10, 13, 14, 15, 16, 17, 69, 70, 71, 72, 73, 74, 75, 76, 81, 82, 83, 84, 85, 86, 87], [0.1312, 0.14, 0.9963, 0.9848, 0.6679, 0.9904, 0.9103, 0.8372, 0.8114, 0.1312, 0.14, 0.08536, 0.05792, 0.9963, 0.9848, 0.9459, 0.9988, 0.6679, 0.9904, 0.9103, 0.8372, 0.6472, 0.8114, 0.3959]): _vg.add([_i], _w, 'REPLACE')
_vg = ob_bunnymesh.vertex_groups.new(name='RightHand')
for _i, _w in zip([10, 15, 16, 17, 74, 83, 84, 85, 86, 87, 88], [0.008238, 0.08999, 0.1643, 0.1863, 0.008238, 0.08999, 0.1643, 0.3559, 0.1863, 0.6079, 0.9975]): _vg.add([_i], _w, 'REPLACE')
_vg = ob_bunnymesh.vertex_groups.new(name='RightLeg')
for _i, _w in zip([0, 1, 3, 11, 26, 29, 54, 55, 57, 59, 61, 62, 63, 77, 78, 113], [0.2541, 0.08436, 0.5824, 0.03454, 0.05229, 0.06083, 0.1573, 0.06055, 0.3113, 0.6741, 0.09632, 0.6836, 0.9986, 0.006839, 0.06076, 0.03691]): _vg.add([_i], _w, 'REPLACE')
_vg = ob_bunnymesh.vertex_groups.new(name='LeftLeg')
for _i, _w in zip([23, 24, 26, 28, 29, 38, 98, 99, 103, 107, 109, 112, 113, 114, 129, 131], [0.2519, 0.08264, 0.05185, 0.5778, 0.06048, 0.03282, 0.1303, 0.073, 0.3071, 0.6757, 0.09045, 0.685, 0.03716, 0.998, 0.01818, 0.05487]): _vg.add([_i], _w, 'REPLACE')
_vg = ob_bunnymesh.vertex_groups.new(name='Main.001')
_vg.add([101, 111, 206, 207, 209, 215, 216, 217, 218, 219, 220, 221, 222, 223, 224, 225, 226, 227, 228], 1.0, 'REPLACE')
_m = ob_bunnymesh.modifiers.new('Armature', 'ARMATURE')
_m.object = ob_bunny
ob_lamp.location = (7.529, -6.181, 5.427)
ob_lamp.rotation_euler = (0.6503, 0.05522, 1.866)
ob_lamp.lock_rotations_4d = False
ob_lamp.empty_display_type = 'ARROWS'
ob_lamp.color = (0.0, 0.0, 0.0, 0.0)
ob_lamp.lineart.crease_threshold = 0.0
ob_camera.location = (7.481, -6.508, 5.344)
ob_camera.rotation_euler = (1.109, 0.0, 0.8149)
ob_camera.lock_rotations_4d = False
ob_camera.empty_display_type = 'ARROWS'
ob_camera.color = (0.0, 0.0, 0.0, 0.0)
ob_camera.hide_render = True
ob_camera.display_type = 'WIRE'
ob_camera.lineart.crease_threshold = 0.0
ob_ground.location = (-3.663, 3.827, -1.588)
ob_ground.scale = (10.0, 10.0, 10.0)
ob_ground.hide_viewport = True
ob_ground.hide_render = True
ob_ground.lineart.crease_threshold = 0.0
ob_pileofbattries.location = (-2.354, 5.502, -1.488)
ob_pileofbattries.rotation_euler = (1.571, -0.0, -0.2216)
ob_pileofbattries.scale = (0.2999, 0.2999, 0.8343)
ob_pileofbattries.hide_viewport = True
ob_pileofbattries.hide_render = True
ob_pileofbattries.lineart.crease_threshold = 0.0
ob_loneikea.location = (0.9112, 5.093, -1.642)
ob_loneikea.rotation_euler = (1.571, -0.0, 0.0)
ob_loneikea.scale = (0.2999, 0.2999, 0.8343)
ob_loneikea.hide_viewport = True
ob_loneikea.hide_render = True
ob_loneikea.lineart.crease_threshold = 0.0

# ---- collection membership
col_collection_1.objects.link(ob_cube)
col_collection_1.objects.link(ob_pileofbattries_001)
col_collection_1.objects.link(ob_ground_002)
col_collection_1.objects.link(ob_ground_001)
col_collection_1.objects.link(ob_lamp_002)
col_collection_1.objects.link(ob_lamp_001)
col_collection_1.objects.link(ob_bunny)
col_collection_1.objects.link(ob_bunnymesh)
col_collection_1.objects.link(ob_lamp)
col_collection_1.objects.link(ob_camera)
col_collection_1.objects.link(ob_ground)
col_collection_1.objects.link(ob_pileofbattries)
col_collection_1.objects.link(ob_loneikea)

# ---- scene / render settings (as saved in the file)
scene.camera = ob_camera
scene.frame_start = 1; scene.frame_end = 48; scene.frame_set(14)
scene.render.engine = 'BLENDER_EEVEE_NEXT'
scene.render.resolution_x = 512
scene.render.resolution_y = 512
scene.render.dither_intensity = 0.0
scene.render.film_transparent = True
scene.cycles.use_denoising = False
scene.cycles.samples = 128
scene.cycles.sampling_pattern = 'TABULATED_SOBOL'
scene.cycles.light_sampling_threshold = 0.0
scene.cycles.use_adaptive_sampling = False
scene.cycles.use_light_tree = False
scene.cycles.blur_glossy = 0.0
scene.cycles.sample_clamp_indirect = 0.0
scene.view_settings.view_transform = 'Standard'
bpy.context.view_layer.update()
